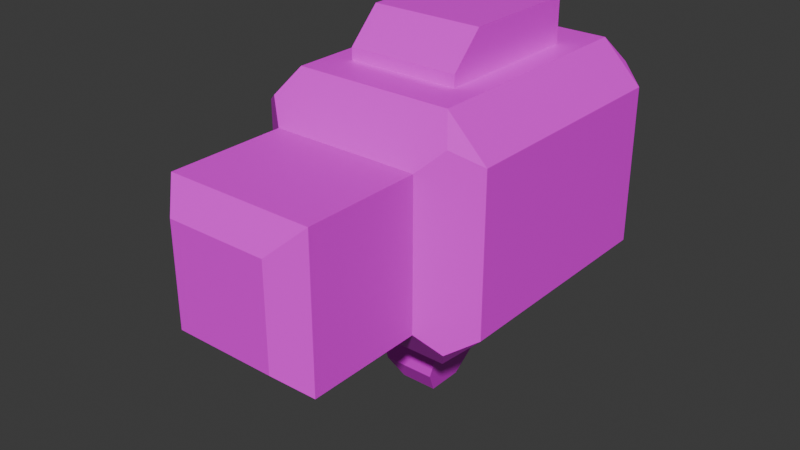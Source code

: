 # Source: Gun1.blend  (saved by Blender 4.4.30; exported with 4.5.12 LTS)
import bpy
from mathutils import Matrix  # noqa: F401  (used for matrix-valued properties, if any)

bpy.ops.wm.read_factory_settings(use_empty=True)
scene = bpy.context.scene
scene.name = 'Scene'

# ---- collections
col_collection = bpy.data.collections.new('Collection'); scene.collection.children.link(col_collection)

# ---- images (referenced by path relative to the original .blend; pixels are not part of the script)
import os
ASSET_DIR = os.environ.get("B2B_ASSET_DIR", "")  # directory of the original .blend (textures are referenced by path, not embedded)
HERE = os.path.dirname(os.path.abspath(__file__))  # packed textures are extracted next to this script under _unpacked/

def load_image(name, relpath, width, height, colorspace="sRGB"):
    """Load a texture the original file referenced (path relative to the .blend, or extracted next to this script)."""
    p = next((c for c in (os.path.join(HERE, relpath), os.path.join(ASSET_DIR, relpath)) if relpath and os.path.exists(c)), "")
    if p:
        img = bpy.data.images.load(p, check_existing=True)
        img.name = name
    else:  # same state as the original file: an image datablock whose file is absent (Cycles renders it pink)
        img = bpy.data.images.new(name, width, height)
        img.source = "FILE"
        img.filepath = "//" + (relpath or name)
    img.colorspace_settings.name = colorspace
    return img
img_gun1 = load_image('Gun1', 'Gun1.png', 1024, 1024, 'sRGB')

# ---- materials (node trees are filled in below, after node groups)
mat_gun1 = bpy.data.materials.new('Gun1')

# ---- material node trees
mat_gun1.use_nodes = True; mat_gun1.node_tree.nodes.clear()
_N = mat_gun1.node_tree.nodes; _L = mat_gun1.node_tree.links
n0 = _N.new('ShaderNodeBsdfPrincipled'); n0.name = 'Principled BSDF'; n0.location = (10, 300)
n1 = _N.new('ShaderNodeOutputMaterial'); n1.name = 'Material Output'; n1.location = (300, 300)
n2 = _N.new('ShaderNodeTexImage'); n2.name = 'Image Texture'; n2.location = (-352, 171)
n2.image = img_gun1
_L.new(n0.outputs[0], n1.inputs[0])
_L.new(n2.outputs[0], n0.inputs[0])
n1.is_active_output = True

# ---- world
world_world = bpy.data.worlds.new('World'); scene.world = world_world
world_world.use_nodes = True; world_world.node_tree.nodes.clear()
_N = world_world.node_tree.nodes; _L = world_world.node_tree.links
n0 = _N.new('ShaderNodeOutputWorld'); n0.name = 'World Output'; n0.location = (300, 300)
n1 = _N.new('ShaderNodeBackground'); n1.name = 'Background'; n1.location = (10, 300)
n1.inputs[0].default_value = (0.05088, 0.05088, 0.05088, 1.0)
_L.new(n1.outputs[0], n0.inputs[0])
n0.is_active_output = True
world_world.color = (0.05088, 0.05088, 0.05088)
world_world.sun_shadow_jitter_overblur = 0.0

# ---- meshes
me_cube = bpy.data.meshes.new('Cube')
me_cube.from_pydata([(0.8116, 1.094, -0.8116), (-0.8116, 1.094, -0.8116), (0.8116, 1.094, 0.8116), (-0.8116, 1.094, 0.8116), (-0.622, -1.297, -0.622), (-0.622, -1.297, 0.622), (0.622, -1.297, 0.622), (0.622, -1.297, -0.622), (0.6665, 1.0, 1.0), (1.0, 1.0, 0.6665), (0.8117, 1.094, 0.8117), (1.0, 1.0, -0.6665), (0.6665, 1.0, -1.0), (0.8117, 1.094, -0.8117), (1.0, -1.0, 0.6665), (0.6665, -1.0, 1.0), (0.7938, -1.162, 0.7938), (0.6665, -1.0, -1.0), (1.0, -1.0, -0.6665), (0.7938, -1.162, -0.7938), (-1.0, 1.0, 0.6665), (-0.6665, 1.0, 1.0), (-0.8117, 1.094, 0.8117), (-0.6665, 1.0, -1.0), (-1.0, 1.0, -0.6665), (-0.8117, 1.094, -0.8117), (-0.6665, -1.0, 1.0), (-1.0, -1.0, 0.6665), (-0.7938, -1.162, 0.7938), (-1.0, -1.0, -0.6665), (-0.6665, -1.0, -1.0), (-0.7938, -1.162, -0.7938), (0.7398, 1.094, -0.7398), (-0.7398, 1.094, -0.7398), (0.7398, 1.094, 0.7398), (-0.7398, 1.094, 0.7398), (0.7398, 1.032, -0.7398), (-0.7398, 1.032, -0.7398), (0.7398, 1.032, 0.7398), (-0.7398, 1.032, 0.7398), (-0.622, -2.283, -0.622), (-0.4214, -2.484, -0.4214), (-0.4214, -2.484, 0.4214), (-0.622, -2.283, 0.622), (0.622, -2.283, 0.622), (0.4214, -2.484, 0.4214), (0.4214, -2.484, -0.4214), (0.622, -2.283, -0.622), (-0.469, -0.67, 0.8511), (0.469, -0.67, 0.8511), (-0.469, -0.67, 1.1), (-0.469, -0.4004, 1.37), (0.469, -0.4004, 1.37), (0.469, -0.67, 1.1), (-0.469, 0.6185, 0.8511), (-0.4329, 0.67, 0.8511), (-0.469, 0.6185, 1.37), (-0.4329, 0.67, 1.318), (0.4329, 0.67, 0.8511), (0.469, 0.6185, 0.8511), (0.469, 0.6185, 1.37), (0.4329, 0.67, 1.318), (-0.3905, -0.3905, -0.979), (0.3905, -0.3905, -0.979), (-0.1562, -0.136, -1.76), (-0.03863, -0.009503, -1.76), (-0.2729, 0.3905, -0.979), (-0.3905, 0.264, -0.979), (0.03863, -0.009503, -1.76), (0.1562, -0.136, -1.76), (0.3905, 0.264, -0.979), (0.2729, 0.3905, -0.979), (-0.1562, -0.4435, -1.76), (0.1562, -0.4435, -1.76), (-0.2213, -0.5762, -1.543), (-0.2776, -0.5832, -1.355), (0.2776, -0.5832, -1.355), (0.2213, -0.5762, -1.543), (0.000151, 1.094, -0.8116), (0.000151, 1.094, 0.8116), (0.0001376, 1.094, -0.7398), (0.0001376, 1.094, 0.7398), (0.0001376, 1.032, -0.7398), (0.0001376, 1.032, 0.7398), (0.0, 1.0, -1.0), (0.0, -1.0, -1.0), (0.0, 1.0, 1.0), (0.0, -1.0, 1.0), (0.0, -1.297, 0.622), (0.0, -1.297, -0.622), (0.3759, 1.01, 0.1038), (0.4305, 1.01, 0.1092), (0.4831, 1.01, 0.1252), (0.5316, 1.01, 0.1511), (0.5741, 1.01, 0.1859), (0.609, 1.01, 0.2284), (0.6349, 1.01, 0.2769), (0.6508, 1.01, 0.3295), (0.6562, 1.01, 0.3842), (0.6508, 1.01, 0.4389), (0.6349, 1.01, 0.4915), (0.609, 1.01, 0.5399), (0.5741, 1.01, 0.5824), (0.5316, 1.01, 0.6173), (0.4831, 1.01, 0.6432), (0.4305, 1.01, 0.6592), (0.3759, 1.01, 0.6645), (0.3212, 1.01, 0.6592), (0.2686, 1.01, 0.6432), (0.2201, 1.01, 0.6173), (0.1776, 1.01, 0.5824), (0.1427, 1.01, 0.5399), (0.1168, 1.01, 0.4915), (0.1009, 1.01, 0.4389), (0.09549, 1.01, 0.3842), (0.1009, 1.01, 0.3295), (0.1168, 1.01, 0.2769), (0.1427, 1.01, 0.2284), (0.1776, 1.01, 0.1859), (0.2201, 1.01, 0.1511), (0.2686, 1.01, 0.1252), (0.3212, 1.01, 0.1092), (0.3759, 1.111, 0.1769), (0.3759, 1.039, 0.1038), (0.4163, 1.111, 0.1809), (0.4305, 1.039, 0.1092), (0.4552, 1.111, 0.1927), (0.4831, 1.039, 0.1252), (0.491, 1.111, 0.2119), (0.5316, 1.039, 0.1511), (0.5224, 1.111, 0.2376), (0.5741, 1.039, 0.1859), (0.5482, 1.111, 0.269), (0.609, 1.039, 0.2284), (0.5673, 1.111, 0.3049), (0.6349, 1.039, 0.2769), (0.5791, 1.111, 0.3438), (0.6508, 1.039, 0.3295), (0.5831, 1.111, 0.3842), (0.6562, 1.039, 0.3842), (0.5791, 1.111, 0.4246), (0.6508, 1.039, 0.4389), (0.5673, 1.111, 0.4635), (0.6349, 1.039, 0.4915), (0.5482, 1.111, 0.4993), (0.609, 1.039, 0.5399), (0.5224, 1.111, 0.5307), (0.5741, 1.039, 0.5824), (0.491, 1.111, 0.5565), (0.5316, 1.039, 0.6173), (0.4552, 1.111, 0.5757), (0.4831, 1.039, 0.6432), (0.4163, 1.111, 0.5875), (0.4305, 1.039, 0.6592), (0.3759, 1.111, 0.5914), (0.3759, 1.039, 0.6645), (0.3354, 1.111, 0.5875), (0.3212, 1.039, 0.6592), (0.2965, 1.111, 0.5757), (0.2686, 1.039, 0.6432), (0.2607, 1.111, 0.5565), (0.2201, 1.039, 0.6173), (0.2293, 1.111, 0.5307), (0.1776, 1.039, 0.5824), (0.2035, 1.111, 0.4993), (0.1427, 1.039, 0.5399), (0.1844, 1.111, 0.4635), (0.1168, 1.039, 0.4915), (0.1726, 1.111, 0.4246), (0.1009, 1.039, 0.4389), (0.1686, 1.111, 0.3842), (0.09549, 1.039, 0.3842), (0.1726, 1.111, 0.3438), (0.1009, 1.039, 0.3295), (0.1844, 1.111, 0.3049), (0.1168, 1.039, 0.2769), (0.2035, 1.111, 0.269), (0.1427, 1.039, 0.2284), (0.2293, 1.111, 0.2376), (0.1776, 1.039, 0.1859), (0.2607, 1.111, 0.2119), (0.2201, 1.039, 0.1511), (0.2965, 1.111, 0.1927), (0.2686, 1.039, 0.1252), (0.3354, 1.111, 0.1809), (0.3212, 1.039, 0.1092), (0.3759, 1.048, 0.1769), (0.4163, 1.048, 0.1809), (0.4552, 1.048, 0.1927), (0.491, 1.048, 0.2119), (0.5224, 1.048, 0.2376), (0.5482, 1.048, 0.269), (0.5673, 1.048, 0.3049), (0.5791, 1.048, 0.3438), (0.5831, 1.048, 0.3842), (0.5791, 1.048, 0.4246), (0.5673, 1.048, 0.4635), (0.5482, 1.048, 0.4993), (0.5224, 1.048, 0.5307), (0.491, 1.048, 0.5565), (0.4552, 1.048, 0.5757), (0.4163, 1.048, 0.5875), (0.3759, 1.048, 0.5914), (0.3354, 1.048, 0.5875), (0.2965, 1.048, 0.5757), (0.2607, 1.048, 0.5565), (0.2293, 1.048, 0.5307), (0.2035, 1.048, 0.4993), (0.1844, 1.048, 0.4635), (0.1726, 1.048, 0.4246), (0.1686, 1.048, 0.3842), (0.1726, 1.048, 0.3438), (0.1844, 1.048, 0.3049), (0.2035, 1.048, 0.269), (0.2293, 1.048, 0.2376), (0.2607, 1.048, 0.2119), (0.2965, 1.048, 0.1927), (0.3354, 1.048, 0.1809), (-0.3759, 1.01, 0.1038), (-0.4305, 1.01, 0.1092), (-0.4831, 1.01, 0.1252), (-0.5316, 1.01, 0.1511), (-0.5741, 1.01, 0.1859), (-0.609, 1.01, 0.2284), (-0.6349, 1.01, 0.2769), (-0.6508, 1.01, 0.3295), (-0.6562, 1.01, 0.3842), (-0.6508, 1.01, 0.4389), (-0.6349, 1.01, 0.4915), (-0.609, 1.01, 0.5399), (-0.5741, 1.01, 0.5824), (-0.5316, 1.01, 0.6173), (-0.4831, 1.01, 0.6432), (-0.4305, 1.01, 0.6592), (-0.3759, 1.01, 0.6645), (-0.3212, 1.01, 0.6592), (-0.2686, 1.01, 0.6432), (-0.2201, 1.01, 0.6173), (-0.1776, 1.01, 0.5824), (-0.1427, 1.01, 0.5399), (-0.1168, 1.01, 0.4915), (-0.1009, 1.01, 0.4389), (-0.09549, 1.01, 0.3842), (-0.1009, 1.01, 0.3295), (-0.1168, 1.01, 0.2769), (-0.1427, 1.01, 0.2284), (-0.1776, 1.01, 0.1859), (-0.2201, 1.01, 0.1511), (-0.2686, 1.01, 0.1252), (-0.3212, 1.01, 0.1092), (-0.3759, 1.111, 0.1769), (-0.3759, 1.039, 0.1038), (-0.4163, 1.111, 0.1809), (-0.4305, 1.039, 0.1092), (-0.4552, 1.111, 0.1927), (-0.4831, 1.039, 0.1252), (-0.491, 1.111, 0.2119), (-0.5316, 1.039, 0.1511), (-0.5224, 1.111, 0.2376), (-0.5741, 1.039, 0.1859), (-0.5482, 1.111, 0.269), (-0.609, 1.039, 0.2284), (-0.5673, 1.111, 0.3049), (-0.6349, 1.039, 0.2769), (-0.5791, 1.111, 0.3438), (-0.6508, 1.039, 0.3295), (-0.5831, 1.111, 0.3842), (-0.6562, 1.039, 0.3842), (-0.5791, 1.111, 0.4246), (-0.6508, 1.039, 0.4389), (-0.5673, 1.111, 0.4635), (-0.6349, 1.039, 0.4915), (-0.5482, 1.111, 0.4993), (-0.609, 1.039, 0.5399), (-0.5224, 1.111, 0.5307), (-0.5741, 1.039, 0.5824), (-0.491, 1.111, 0.5565), (-0.5316, 1.039, 0.6173), (-0.4552, 1.111, 0.5757), (-0.4831, 1.039, 0.6432), (-0.4163, 1.111, 0.5875), (-0.4305, 1.039, 0.6592), (-0.3759, 1.111, 0.5914), (-0.3759, 1.039, 0.6645), (-0.3354, 1.111, 0.5875), (-0.3212, 1.039, 0.6592), (-0.2965, 1.111, 0.5757), (-0.2686, 1.039, 0.6432), (-0.2607, 1.111, 0.5565), (-0.2201, 1.039, 0.6173), (-0.2293, 1.111, 0.5307), (-0.1776, 1.039, 0.5824), (-0.2035, 1.111, 0.4993), (-0.1427, 1.039, 0.5399), (-0.1844, 1.111, 0.4635), (-0.1168, 1.039, 0.4915), (-0.1726, 1.111, 0.4246), (-0.1009, 1.039, 0.4389), (-0.1686, 1.111, 0.3842), (-0.09549, 1.039, 0.3842), (-0.1726, 1.111, 0.3438), (-0.1009, 1.039, 0.3295), (-0.1844, 1.111, 0.3049), (-0.1168, 1.039, 0.2769), (-0.2035, 1.111, 0.269), (-0.1427, 1.039, 0.2284), (-0.2293, 1.111, 0.2376), (-0.1776, 1.039, 0.1859), (-0.2607, 1.111, 0.2119), (-0.2201, 1.039, 0.1511), (-0.2965, 1.111, 0.1927), (-0.2686, 1.039, 0.1252), (-0.3354, 1.111, 0.1809), (-0.3212, 1.039, 0.1092), (-0.3759, 1.048, 0.1769), (-0.4163, 1.048, 0.1809), (-0.4552, 1.048, 0.1927), (-0.491, 1.048, 0.2119), (-0.5224, 1.048, 0.2376), (-0.5482, 1.048, 0.269), (-0.5673, 1.048, 0.3049), (-0.5791, 1.048, 0.3438), (-0.5831, 1.048, 0.3842), (-0.5791, 1.048, 0.4246), (-0.5673, 1.048, 0.4635), (-0.5482, 1.048, 0.4993), (-0.5224, 1.048, 0.5307), (-0.491, 1.048, 0.5565), (-0.4552, 1.048, 0.5757), (-0.4163, 1.048, 0.5875), (-0.3759, 1.048, 0.5914), (-0.3354, 1.048, 0.5875), (-0.2965, 1.048, 0.5757), (-0.2607, 1.048, 0.5565), (-0.2293, 1.048, 0.5307), (-0.2035, 1.048, 0.4993), (-0.1844, 1.048, 0.4635), (-0.1726, 1.048, 0.4246), (-0.1686, 1.048, 0.3842), (-0.1726, 1.048, 0.3438), (-0.1844, 1.048, 0.3049), (-0.2035, 1.048, 0.269), (-0.2293, 1.048, 0.2376), (-0.2607, 1.048, 0.2119), (-0.2965, 1.048, 0.1927), (-0.3354, 1.048, 0.1809), (0.3759, 1.01, -0.1038), (0.4305, 1.01, -0.1092), (0.4831, 1.01, -0.1252), (0.5316, 1.01, -0.1511), (0.5741, 1.01, -0.1859), (0.609, 1.01, -0.2284), (0.6349, 1.01, -0.2769), (0.6508, 1.01, -0.3295), (0.6562, 1.01, -0.3842), (0.6508, 1.01, -0.4389), (0.6349, 1.01, -0.4915), (0.609, 1.01, -0.5399), (0.5741, 1.01, -0.5824), (0.5316, 1.01, -0.6173), (0.4831, 1.01, -0.6432), (0.4305, 1.01, -0.6592), (0.3759, 1.01, -0.6645), (0.3212, 1.01, -0.6592), (0.2686, 1.01, -0.6432), (0.2201, 1.01, -0.6173), (0.1776, 1.01, -0.5824), (0.1427, 1.01, -0.5399), (0.1168, 1.01, -0.4915), (0.1009, 1.01, -0.4389), (0.09549, 1.01, -0.3842), (0.1009, 1.01, -0.3295), (0.1168, 1.01, -0.2769), (0.1427, 1.01, -0.2284), (0.1776, 1.01, -0.1859), (0.2201, 1.01, -0.1511), (0.2686, 1.01, -0.1252), (0.3212, 1.01, -0.1092), (0.3759, 1.111, -0.1769), (0.3759, 1.039, -0.1038), (0.4163, 1.111, -0.1809), (0.4305, 1.039, -0.1092), (0.4552, 1.111, -0.1927), (0.4831, 1.039, -0.1252), (0.491, 1.111, -0.2119), (0.5316, 1.039, -0.1511), (0.5224, 1.111, -0.2376), (0.5741, 1.039, -0.1859), (0.5482, 1.111, -0.269), (0.609, 1.039, -0.2284), (0.5673, 1.111, -0.3049), (0.6349, 1.039, -0.2769), (0.5791, 1.111, -0.3438), (0.6508, 1.039, -0.3295), (0.5831, 1.111, -0.3842), (0.6562, 1.039, -0.3842), (0.5791, 1.111, -0.4246), (0.6508, 1.039, -0.4389), (0.5673, 1.111, -0.4635), (0.6349, 1.039, -0.4915), (0.5482, 1.111, -0.4993), (0.609, 1.039, -0.5399), (0.5224, 1.111, -0.5307), (0.5741, 1.039, -0.5824), (0.491, 1.111, -0.5565), (0.5316, 1.039, -0.6173), (0.4552, 1.111, -0.5757), (0.4831, 1.039, -0.6432), (0.4163, 1.111, -0.5875), (0.4305, 1.039, -0.6592), (0.3759, 1.111, -0.5914), (0.3759, 1.039, -0.6645), (0.3354, 1.111, -0.5875), (0.3212, 1.039, -0.6592), (0.2965, 1.111, -0.5757), (0.2686, 1.039, -0.6432), (0.2607, 1.111, -0.5565), (0.2201, 1.039, -0.6173), (0.2293, 1.111, -0.5307), (0.1776, 1.039, -0.5824), (0.2035, 1.111, -0.4993), (0.1427, 1.039, -0.5399), (0.1844, 1.111, -0.4635), (0.1168, 1.039, -0.4915), (0.1726, 1.111, -0.4246), (0.1009, 1.039, -0.4389), (0.1686, 1.111, -0.3842), (0.09549, 1.039, -0.3842), (0.1726, 1.111, -0.3438), (0.1009, 1.039, -0.3295), (0.1844, 1.111, -0.3049), (0.1168, 1.039, -0.2769), (0.2035, 1.111, -0.269), (0.1427, 1.039, -0.2284), (0.2293, 1.111, -0.2376), (0.1776, 1.039, -0.1859), (0.2607, 1.111, -0.2119), (0.2201, 1.039, -0.1511), (0.2965, 1.111, -0.1927), (0.2686, 1.039, -0.1252), (0.3354, 1.111, -0.1809), (0.3212, 1.039, -0.1092), (0.3759, 1.048, -0.1769), (0.4163, 1.048, -0.1809), (0.4552, 1.048, -0.1927), (0.491, 1.048, -0.2119), (0.5224, 1.048, -0.2376), (0.5482, 1.048, -0.269), (0.5673, 1.048, -0.3049), (0.5791, 1.048, -0.3438), (0.5831, 1.048, -0.3842), (0.5791, 1.048, -0.4246), (0.5673, 1.048, -0.4635), (0.5482, 1.048, -0.4993), (0.5224, 1.048, -0.5307), (0.491, 1.048, -0.5565), (0.4552, 1.048, -0.5757), (0.4163, 1.048, -0.5875), (0.3759, 1.048, -0.5914), (0.3354, 1.048, -0.5875), (0.2965, 1.048, -0.5757), (0.2607, 1.048, -0.5565), (0.2293, 1.048, -0.5307), (0.2035, 1.048, -0.4993), (0.1844, 1.048, -0.4635), (0.1726, 1.048, -0.4246), (0.1686, 1.048, -0.3842), (0.1726, 1.048, -0.3438), (0.1844, 1.048, -0.3049), (0.2035, 1.048, -0.269), (0.2293, 1.048, -0.2376), (0.2607, 1.048, -0.2119), (0.2965, 1.048, -0.1927), (0.3354, 1.048, -0.1809), (-0.3759, 1.01, -0.1038), (-0.4305, 1.01, -0.1092), (-0.4831, 1.01, -0.1252), (-0.5316, 1.01, -0.1511), (-0.5741, 1.01, -0.1859), (-0.609, 1.01, -0.2284), (-0.6349, 1.01, -0.2769), (-0.6508, 1.01, -0.3295), (-0.6562, 1.01, -0.3842), (-0.6508, 1.01, -0.4389), (-0.6349, 1.01, -0.4915), (-0.609, 1.01, -0.5399), (-0.5741, 1.01, -0.5824), (-0.5316, 1.01, -0.6173), (-0.4831, 1.01, -0.6432), (-0.4305, 1.01, -0.6592), (-0.3759, 1.01, -0.6645), (-0.3212, 1.01, -0.6592), (-0.2686, 1.01, -0.6432), (-0.2201, 1.01, -0.6173), (-0.1776, 1.01, -0.5824), (-0.1427, 1.01, -0.5399), (-0.1168, 1.01, -0.4915), (-0.1009, 1.01, -0.4389), (-0.09549, 1.01, -0.3842), (-0.1009, 1.01, -0.3295), (-0.1168, 1.01, -0.2769), (-0.1427, 1.01, -0.2284), (-0.1776, 1.01, -0.1859), (-0.2201, 1.01, -0.1511), (-0.2686, 1.01, -0.1252), (-0.3212, 1.01, -0.1092), (-0.3759, 1.111, -0.1769), (-0.3759, 1.039, -0.1038), (-0.4163, 1.111, -0.1809), (-0.4305, 1.039, -0.1092), (-0.4552, 1.111, -0.1927), (-0.4831, 1.039, -0.1252), (-0.491, 1.111, -0.2119), (-0.5316, 1.039, -0.1511), (-0.5224, 1.111, -0.2376), (-0.5741, 1.039, -0.1859), (-0.5482, 1.111, -0.269), (-0.609, 1.039, -0.2284), (-0.5673, 1.111, -0.3049), (-0.6349, 1.039, -0.2769), (-0.5791, 1.111, -0.3438), (-0.6508, 1.039, -0.3295), (-0.5831, 1.111, -0.3842), (-0.6562, 1.039, -0.3842), (-0.5791, 1.111, -0.4246), (-0.6508, 1.039, -0.4389), (-0.5673, 1.111, -0.4635), (-0.6349, 1.039, -0.4915), (-0.5482, 1.111, -0.4993), (-0.609, 1.039, -0.5399), (-0.5224, 1.111, -0.5307), (-0.5741, 1.039, -0.5824), (-0.491, 1.111, -0.5565), (-0.5316, 1.039, -0.6173), (-0.4552, 1.111, -0.5757), (-0.4831, 1.039, -0.6432), (-0.4163, 1.111, -0.5875), (-0.4305, 1.039, -0.6592), (-0.3759, 1.111, -0.5914), (-0.3759, 1.039, -0.6645), (-0.3354, 1.111, -0.5875), (-0.3212, 1.039, -0.6592), (-0.2965, 1.111, -0.5757), (-0.2686, 1.039, -0.6432), (-0.2607, 1.111, -0.5565), (-0.2201, 1.039, -0.6173), (-0.2293, 1.111, -0.5307), (-0.1776, 1.039, -0.5824), (-0.2035, 1.111, -0.4993), (-0.1427, 1.039, -0.5399), (-0.1844, 1.111, -0.4635), (-0.1168, 1.039, -0.4915), (-0.1726, 1.111, -0.4246), (-0.1009, 1.039, -0.4389), (-0.1686, 1.111, -0.3842), (-0.09549, 1.039, -0.3842), (-0.1726, 1.111, -0.3438), (-0.1009, 1.039, -0.3295), (-0.1844, 1.111, -0.3049), (-0.1168, 1.039, -0.2769), (-0.2035, 1.111, -0.269), (-0.1427, 1.039, -0.2284), (-0.2293, 1.111, -0.2376), (-0.1776, 1.039, -0.1859), (-0.2607, 1.111, -0.2119), (-0.2201, 1.039, -0.1511), (-0.2965, 1.111, -0.1927), (-0.2686, 1.039, -0.1252), (-0.3354, 1.111, -0.1809), (-0.3212, 1.039, -0.1092), (-0.3759, 1.048, -0.1769), (-0.4163, 1.048, -0.1809), (-0.4552, 1.048, -0.1927), (-0.491, 1.048, -0.2119), (-0.5224, 1.048, -0.2376), (-0.5482, 1.048, -0.269), (-0.5673, 1.048, -0.3049), (-0.5791, 1.048, -0.3438), (-0.5831, 1.048, -0.3842), (-0.5791, 1.048, -0.4246), (-0.5673, 1.048, -0.4635), (-0.5482, 1.048, -0.4993), (-0.5224, 1.048, -0.5307), (-0.491, 1.048, -0.5565), (-0.4552, 1.048, -0.5757), (-0.4163, 1.048, -0.5875), (-0.3759, 1.048, -0.5914), (-0.3354, 1.048, -0.5875), (-0.2965, 1.048, -0.5757), (-0.2607, 1.048, -0.5565), (-0.2293, 1.048, -0.5307), (-0.2035, 1.048, -0.4993), (-0.1844, 1.048, -0.4635), (-0.1726, 1.048, -0.4246), (-0.1686, 1.048, -0.3842), (-0.1726, 1.048, -0.3438), (-0.1844, 1.048, -0.3049), (-0.2035, 1.048, -0.269), (-0.2293, 1.048, -0.2376), (-0.2607, 1.048, -0.2119), (-0.2965, 1.048, -0.1927), (-0.3354, 1.048, -0.1809), (0.0, -2.283, 0.622), (0.0, -2.484, 0.4214), (0.0, -2.484, -0.4214), (0.0, -2.283, -0.622)], [], [(22, 21, 86, 79, 3), (28, 27, 29, 31, 4, 5), (19, 18, 14, 16, 6, 7), (86, 21, 26, 87), (29, 27, 20, 24), (1, 3, 35, 33), (84, 12, 17, 85), (13, 12, 84, 78, 0), (11, 9, 14, 18), (6, 88, 602, 44), (25, 24, 20, 22, 3, 1), (31, 30, 85, 89, 4), (16, 15, 87, 88, 6), (4, 89, 605, 40), (7, 6, 44, 47), (46, 45, 603, 604), (8, 9, 10), (11, 12, 13), (14, 15, 16), (17, 18, 19), (20, 21, 22), (23, 24, 25), (26, 27, 28), (29, 30, 31), (23, 30, 29, 24), (8, 15, 14, 9), (26, 21, 20, 27), (17, 12, 11, 18), (10, 9, 11, 13, 0, 2), (33, 35, 39, 37), (78, 1, 33, 80), (79, 2, 34, 81), (2, 0, 32, 34), (82, 83, 38, 36), (80, 33, 37, 82), (81, 34, 38, 83), (34, 32, 36, 38), (41, 42, 43, 40), (45, 46, 47, 44), (44, 602, 603, 45), (40, 605, 604, 41), (5, 4, 40, 43), (59, 60, 52, 53, 49), (60, 56, 51, 52), (55, 57, 61, 58), (48, 50, 51, 56, 54), (52, 51, 50, 53), (49, 53, 50, 48), (57, 55, 54, 56), (56, 60, 61, 57), (60, 59, 58, 61), (65, 66, 71, 68), (64, 65, 68, 69, 73, 72), (69, 70, 63, 76, 77, 73), (66, 65, 64, 67), (70, 69, 68, 71), (76, 63, 62, 75), (72, 73, 77, 74), (76, 75, 74, 77), (72, 74, 75, 62, 67, 64), (35, 81, 83, 39), (32, 80, 82, 36), (37, 39, 83, 82), (3, 79, 81, 35), (0, 78, 80, 32), (23, 84, 85, 30), (8, 86, 87, 15), (78, 84, 23, 25, 1), (79, 86, 8, 10, 2), (88, 87, 26, 28, 5), (89, 85, 17, 19, 7), (121, 185, 123, 90), (92, 127, 129, 93), (93, 129, 131, 94), (94, 131, 133, 95), (95, 133, 135, 96), (96, 135, 137, 97), (97, 137, 139, 98), (98, 139, 141, 99), (99, 141, 143, 100), (100, 143, 145, 101), (101, 145, 147, 102), (102, 147, 149, 103), (103, 149, 151, 104), (104, 151, 153, 105), (105, 153, 155, 106), (106, 155, 157, 107), (107, 157, 159, 108), (108, 159, 161, 109), (109, 161, 163, 110), (110, 163, 165, 111), (111, 165, 167, 112), (112, 167, 169, 113), (113, 169, 171, 114), (114, 171, 173, 115), (115, 173, 175, 116), (116, 175, 177, 117), (117, 177, 179, 118), (118, 179, 181, 119), (119, 181, 183, 120), (120, 183, 185, 121), (90, 123, 125, 91), (91, 125, 127, 92), (125, 123, 122, 124), (127, 125, 124, 126), (129, 127, 126, 128), (131, 129, 128, 130), (133, 131, 130, 132), (135, 133, 132, 134), (137, 135, 134, 136), (139, 137, 136, 138), (141, 139, 138, 140), (143, 141, 140, 142), (145, 143, 142, 144), (147, 145, 144, 146), (149, 147, 146, 148), (151, 149, 148, 150), (153, 151, 150, 152), (155, 153, 152, 154), (157, 155, 154, 156), (159, 157, 156, 158), (161, 159, 158, 160), (163, 161, 160, 162), (165, 163, 162, 164), (167, 165, 164, 166), (169, 167, 166, 168), (171, 169, 168, 170), (173, 171, 170, 172), (175, 173, 172, 174), (177, 175, 174, 176), (179, 177, 176, 178), (181, 179, 178, 180), (183, 181, 180, 182), (185, 183, 182, 184), (123, 185, 184, 122), (180, 178, 214, 215), (187, 186, 217, 216, 215, 214, 213, 212, 211, 210, 209, 208, 207, 206, 205, 204, 203, 202, 201, 200, 199, 198, 197, 196, 195, 194, 193, 192, 191, 190, 189, 188), (136, 134, 192, 193), (154, 152, 201, 202), (172, 170, 210, 211), (128, 126, 188, 189), (146, 144, 197, 198), (164, 162, 206, 207), (182, 180, 215, 216), (138, 136, 193, 194), (156, 154, 202, 203), (174, 172, 211, 212), (130, 128, 189, 190), (148, 146, 198, 199), (166, 164, 207, 208), (184, 182, 216, 217), (140, 138, 194, 195), (158, 156, 203, 204), (176, 174, 212, 213), (122, 184, 217, 186), (132, 130, 190, 191), (150, 148, 199, 200), (168, 166, 208, 209), (124, 122, 186, 187), (142, 140, 195, 196), (160, 158, 204, 205), (178, 176, 213, 214), (134, 132, 191, 192), (152, 150, 200, 201), (170, 168, 209, 210), (126, 124, 187, 188), (144, 142, 196, 197), (162, 160, 205, 206), (249, 218, 251, 313), (220, 221, 257, 255), (221, 222, 259, 257), (222, 223, 261, 259), (223, 224, 263, 261), (224, 225, 265, 263), (225, 226, 267, 265), (226, 227, 269, 267), (227, 228, 271, 269), (228, 229, 273, 271), (229, 230, 275, 273), (230, 231, 277, 275), (231, 232, 279, 277), (232, 233, 281, 279), (233, 234, 283, 281), (234, 235, 285, 283), (235, 236, 287, 285), (236, 237, 289, 287), (237, 238, 291, 289), (238, 239, 293, 291), (239, 240, 295, 293), (240, 241, 297, 295), (241, 242, 299, 297), (242, 243, 301, 299), (243, 244, 303, 301), (244, 245, 305, 303), (245, 246, 307, 305), (246, 247, 309, 307), (247, 248, 311, 309), (248, 249, 313, 311), (218, 219, 253, 251), (219, 220, 255, 253), (253, 252, 250, 251), (255, 254, 252, 253), (257, 256, 254, 255), (259, 258, 256, 257), (261, 260, 258, 259), (263, 262, 260, 261), (265, 264, 262, 263), (267, 266, 264, 265), (269, 268, 266, 267), (271, 270, 268, 269), (273, 272, 270, 271), (275, 274, 272, 273), (277, 276, 274, 275), (279, 278, 276, 277), (281, 280, 278, 279), (283, 282, 280, 281), (285, 284, 282, 283), (287, 286, 284, 285), (289, 288, 286, 287), (291, 290, 288, 289), (293, 292, 290, 291), (295, 294, 292, 293), (297, 296, 294, 295), (299, 298, 296, 297), (301, 300, 298, 299), (303, 302, 300, 301), (305, 304, 302, 303), (307, 306, 304, 305), (309, 308, 306, 307), (311, 310, 308, 309), (313, 312, 310, 311), (251, 250, 312, 313), (308, 343, 342, 306), (315, 316, 317, 318, 319, 320, 321, 322, 323, 324, 325, 326, 327, 328, 329, 330, 331, 332, 333, 334, 335, 336, 337, 338, 339, 340, 341, 342, 343, 344, 345, 314), (264, 321, 320, 262), (282, 330, 329, 280), (300, 339, 338, 298), (256, 317, 316, 254), (274, 326, 325, 272), (292, 335, 334, 290), (310, 344, 343, 308), (266, 322, 321, 264), (284, 331, 330, 282), (302, 340, 339, 300), (258, 318, 317, 256), (276, 327, 326, 274), (294, 336, 335, 292), (312, 345, 344, 310), (268, 323, 322, 266), (286, 332, 331, 284), (304, 341, 340, 302), (250, 314, 345, 312), (260, 319, 318, 258), (278, 328, 327, 276), (296, 337, 336, 294), (252, 315, 314, 250), (270, 324, 323, 268), (288, 333, 332, 286), (306, 342, 341, 304), (262, 320, 319, 260), (280, 329, 328, 278), (298, 338, 337, 296), (254, 316, 315, 252), (272, 325, 324, 270), (290, 334, 333, 288), (377, 346, 379, 441), (348, 349, 385, 383), (349, 350, 387, 385), (350, 351, 389, 387), (351, 352, 391, 389), (352, 353, 393, 391), (353, 354, 395, 393), (354, 355, 397, 395), (355, 356, 399, 397), (356, 357, 401, 399), (357, 358, 403, 401), (358, 359, 405, 403), (359, 360, 407, 405), (360, 361, 409, 407), (361, 362, 411, 409), (362, 363, 413, 411), (363, 364, 415, 413), (364, 365, 417, 415), (365, 366, 419, 417), (366, 367, 421, 419), (367, 368, 423, 421), (368, 369, 425, 423), (369, 370, 427, 425), (370, 371, 429, 427), (371, 372, 431, 429), (372, 373, 433, 431), (373, 374, 435, 433), (374, 375, 437, 435), (375, 376, 439, 437), (376, 377, 441, 439), (346, 347, 381, 379), (347, 348, 383, 381), (381, 380, 378, 379), (383, 382, 380, 381), (385, 384, 382, 383), (387, 386, 384, 385), (389, 388, 386, 387), (391, 390, 388, 389), (393, 392, 390, 391), (395, 394, 392, 393), (397, 396, 394, 395), (399, 398, 396, 397), (401, 400, 398, 399), (403, 402, 400, 401), (405, 404, 402, 403), (407, 406, 404, 405), (409, 408, 406, 407), (411, 410, 408, 409), (413, 412, 410, 411), (415, 414, 412, 413), (417, 416, 414, 415), (419, 418, 416, 417), (421, 420, 418, 419), (423, 422, 420, 421), (425, 424, 422, 423), (427, 426, 424, 425), (429, 428, 426, 427), (431, 430, 428, 429), (433, 432, 430, 431), (435, 434, 432, 433), (437, 436, 434, 435), (439, 438, 436, 437), (441, 440, 438, 439), (379, 378, 440, 441), (436, 471, 470, 434), (443, 444, 445, 446, 447, 448, 449, 450, 451, 452, 453, 454, 455, 456, 457, 458, 459, 460, 461, 462, 463, 464, 465, 466, 467, 468, 469, 470, 471, 472, 473, 442), (392, 449, 448, 390), (410, 458, 457, 408), (428, 467, 466, 426), (384, 445, 444, 382), (402, 454, 453, 400), (420, 463, 462, 418), (438, 472, 471, 436), (394, 450, 449, 392), (412, 459, 458, 410), (430, 468, 467, 428), (386, 446, 445, 384), (404, 455, 454, 402), (422, 464, 463, 420), (440, 473, 472, 438), (396, 451, 450, 394), (414, 460, 459, 412), (432, 469, 468, 430), (378, 442, 473, 440), (388, 447, 446, 386), (406, 456, 455, 404), (424, 465, 464, 422), (380, 443, 442, 378), (398, 452, 451, 396), (416, 461, 460, 414), (434, 470, 469, 432), (390, 448, 447, 388), (408, 457, 456, 406), (426, 466, 465, 424), (382, 444, 443, 380), (400, 453, 452, 398), (418, 462, 461, 416), (505, 569, 507, 474), (476, 511, 513, 477), (477, 513, 515, 478), (478, 515, 517, 479), (479, 517, 519, 480), (480, 519, 521, 481), (481, 521, 523, 482), (482, 523, 525, 483), (483, 525, 527, 484), (484, 527, 529, 485), (485, 529, 531, 486), (486, 531, 533, 487), (487, 533, 535, 488), (488, 535, 537, 489), (489, 537, 539, 490), (490, 539, 541, 491), (491, 541, 543, 492), (492, 543, 545, 493), (493, 545, 547, 494), (494, 547, 549, 495), (495, 549, 551, 496), (496, 551, 553, 497), (497, 553, 555, 498), (498, 555, 557, 499), (499, 557, 559, 500), (500, 559, 561, 501), (501, 561, 563, 502), (502, 563, 565, 503), (503, 565, 567, 504), (504, 567, 569, 505), (474, 507, 509, 475), (475, 509, 511, 476), (509, 507, 506, 508), (511, 509, 508, 510), (513, 511, 510, 512), (515, 513, 512, 514), (517, 515, 514, 516), (519, 517, 516, 518), (521, 519, 518, 520), (523, 521, 520, 522), (525, 523, 522, 524), (527, 525, 524, 526), (529, 527, 526, 528), (531, 529, 528, 530), (533, 531, 530, 532), (535, 533, 532, 534), (537, 535, 534, 536), (539, 537, 536, 538), (541, 539, 538, 540), (543, 541, 540, 542), (545, 543, 542, 544), (547, 545, 544, 546), (549, 547, 546, 548), (551, 549, 548, 550), (553, 551, 550, 552), (555, 553, 552, 554), (557, 555, 554, 556), (559, 557, 556, 558), (561, 559, 558, 560), (563, 561, 560, 562), (565, 563, 562, 564), (567, 565, 564, 566), (569, 567, 566, 568), (507, 569, 568, 506), (564, 562, 598, 599), (571, 570, 601, 600, 599, 598, 597, 596, 595, 594, 593, 592, 591, 590, 589, 588, 587, 586, 585, 584, 583, 582, 581, 580, 579, 578, 577, 576, 575, 574, 573, 572), (520, 518, 576, 577), (538, 536, 585, 586), (556, 554, 594, 595), (512, 510, 572, 573), (530, 528, 581, 582), (548, 546, 590, 591), (566, 564, 599, 600), (522, 520, 577, 578), (540, 538, 586, 587), (558, 556, 595, 596), (514, 512, 573, 574), (532, 530, 582, 583), (550, 548, 591, 592), (568, 566, 600, 601), (524, 522, 578, 579), (542, 540, 587, 588), (560, 558, 596, 597), (506, 568, 601, 570), (516, 514, 574, 575), (534, 532, 583, 584), (552, 550, 592, 593), (508, 506, 570, 571), (526, 524, 579, 580), (544, 542, 588, 589), (562, 560, 597, 598), (518, 516, 575, 576), (536, 534, 584, 585), (554, 552, 593, 594), (510, 508, 571, 572), (528, 526, 580, 581), (546, 544, 589, 590), (602, 88, 5, 43), (603, 602, 43, 42), (604, 603, 42, 41), (604, 605, 47, 46), (605, 89, 7, 47)])
me_cube.polygons.foreach_set('use_smooth', [0, 0, 0, 0, 0, 0, 0, 0, 0, 0, 0, 0, 0, 0, 0, 0, 0, 0, 0, 0, 0, 0, 0, 0, 0, 0, 0, 0, 0, 0, 0, 0, 0, 0, 0, 0, 0, 0, 0, 0, 0, 0, 0, 0, 0, 0, 0, 0, 0, 0, 0, 0, 0, 0, 0, 0, 0, 0, 0, 0, 0, 0, 0, 0, 0, 0, 0, 0, 0, 0, 0, 1, 1, 1, 1, 1, 1, 1, 1, 1, 1, 1, 1, 1, 1, 1, 1, 1, 1, 1, 1, 1, 1, 1, 1, 1, 1, 1, 1, 1, 1, 1, 1, 1, 1, 1, 1, 1, 1, 1, 1, 1, 1, 1, 1, 1, 1, 1, 1, 1, 1, 1, 1, 1, 1, 1, 1, 1, 1, 1, 1, 1, 1, 1, 1, 1, 1, 1, 1, 1, 1, 1, 1, 1, 1, 1, 1, 1, 1, 1, 1, 1, 1, 1, 1, 1, 1, 1, 1, 1, 1, 1, 1, 1, 1, 1, 1, 1, 1, 1, 1, 1, 1, 1, 1, 1, 1, 1, 1, 1, 1, 1, 1, 1, 1, 1, 1, 1, 1, 1, 1, 1, 1, 1, 1, 1, 1, 1, 1, 1, 1, 1, 1, 1, 1, 1, 1, 1, 1, 1, 1, 1, 1, 1, 1, 1, 1, 1, 1, 1, 1, 1, 1, 1, 1, 1, 1, 1, 1, 1, 1, 1, 1, 1, 1, 1, 1, 1, 1, 1, 1, 1, 1, 1, 1, 1, 1, 1, 1, 1, 1, 1, 1, 1, 1, 1, 1, 1, 1, 1, 1, 1, 1, 1, 1, 1, 1, 1, 1, 1, 1, 1, 1, 1, 1, 1, 1, 1, 1, 1, 1, 1, 1, 1, 1, 1, 1, 1, 1, 1, 1, 1, 1, 1, 1, 1, 1, 1, 1, 1, 1, 1, 1, 1, 1, 1, 1, 1, 1, 1, 1, 1, 1, 1, 1, 1, 1, 1, 1, 1, 1, 1, 1, 1, 1, 1, 1, 1, 1, 1, 1, 1, 1, 1, 1, 1, 1, 1, 1, 1, 1, 1, 1, 1, 1, 1, 1, 1, 1, 1, 1, 1, 1, 1, 1, 1, 1, 1, 1, 1, 1, 1, 1, 1, 1, 1, 1, 1, 1, 1, 1, 1, 1, 1, 1, 1, 1, 1, 1, 1, 1, 1, 1, 1, 1, 1, 1, 1, 1, 1, 1, 1, 1, 1, 1, 1, 1, 1, 1, 1, 1, 1, 1, 1, 1, 1, 1, 1, 1, 1, 1, 1, 1, 1, 1, 1, 1, 1, 1, 1, 1, 1, 1, 1, 1, 1, 1, 1, 1, 1, 1, 1, 1, 1, 1, 1, 1, 1, 1, 1, 1, 1, 1, 1, 1, 1, 1, 1, 1, 1, 1, 1, 1, 1, 1, 1, 1, 1, 1, 0, 0, 0, 0, 0])
_k = set([(122, 124), (122, 184), (124, 126), (126, 128), (128, 130), (130, 132), (132, 134), (134, 136), (136, 138), (138, 140), (140, 142), (142, 144), (144, 146), (146, 148), (148, 150), (150, 152), (152, 154), (154, 156), (156, 158), (158, 160), (160, 162), (162, 164), (164, 166), (166, 168), (168, 170), (170, 172), (172, 174), (174, 176), (176, 178), (178, 180), (180, 182), (182, 184), (186, 187), (186, 217), (187, 188), (188, 189), (189, 190), (190, 191), (191, 192), (192, 193), (193, 194), (194, 195), (195, 196), (196, 197), (197, 198), (198, 199), (199, 200), (200, 201), (201, 202), (202, 203), (203, 204), (204, 205), (205, 206), (206, 207), (207, 208), (208, 209), (209, 210), (210, 211), (211, 212), (212, 213), (213, 214), (214, 215), (215, 216), (216, 217), (250, 252), (250, 312), (252, 254), (254, 256), (256, 258), (258, 260), (260, 262), (262, 264), (264, 266), (266, 268), (268, 270), (270, 272), (272, 274), (274, 276), (276, 278), (278, 280), (280, 282), (282, 284), (284, 286), (286, 288), (288, 290), (290, 292), (292, 294), (294, 296), (296, 298), (298, 300), (300, 302), (302, 304), (304, 306), (306, 308), (308, 310), (310, 312), (314, 315), (314, 345), (315, 316), (316, 317), (317, 318), (318, 319), (319, 320), (320, 321), (321, 322), (322, 323), (323, 324), (324, 325), (325, 326), (326, 327), (327, 328), (328, 329), (329, 330), (330, 331), (331, 332), (332, 333), (333, 334), (334, 335), (335, 336), (336, 337), (337, 338), (338, 339), (339, 340), (340, 341), (341, 342), (342, 343), (343, 344), (344, 345), (378, 380), (378, 440), (380, 382), (382, 384), (384, 386), (386, 388), (388, 390), (390, 392), (392, 394), (394, 396), (396, 398), (398, 400), (400, 402), (402, 404), (404, 406), (406, 408), (408, 410), (410, 412), (412, 414), (414, 416), (416, 418), (418, 420), (420, 422), (422, 424), (424, 426), (426, 428), (428, 430), (430, 432), (432, 434), (434, 436), (436, 438), (438, 440), (442, 443), (442, 473), (443, 444), (444, 445), (445, 446), (446, 447), (447, 448), (448, 449), (449, 450), (450, 451), (451, 452), (452, 453), (453, 454), (454, 455), (455, 456), (456, 457), (457, 458), (458, 459), (459, 460), (460, 461), (461, 462), (462, 463), (463, 464), (464, 465), (465, 466), (466, 467), (467, 468), (468, 469), (469, 470), (470, 471), (471, 472), (472, 473), (506, 508), (506, 568), (508, 510), (510, 512), (512, 514), (514, 516), (516, 518), (518, 520), (520, 522), (522, 524), (524, 526), (526, 528), (528, 530), (530, 532), (532, 534), (534, 536), (536, 538), (538, 540), (540, 542), (542, 544), (544, 546), (546, 548), (548, 550), (550, 552), (552, 554), (554, 556), (556, 558), (558, 560), (560, 562), (562, 564), (564, 566), (566, 568), (570, 571), (570, 601), (571, 572), (572, 573), (573, 574), (574, 575), (575, 576), (576, 577), (577, 578), (578, 579), (579, 580), (580, 581), (581, 582), (582, 583), (583, 584), (584, 585), (585, 586), (586, 587), (587, 588), (588, 589), (589, 590), (590, 591), (591, 592), (592, 593), (593, 594), (594, 595), (595, 596), (596, 597), (597, 598), (598, 599), (599, 600), (600, 601)])
me_cube.attributes.new('sharp_edge', 'BOOLEAN', 'EDGE').data.foreach_set('value', [ (min(e.vertices), max(e.vertices)) in _k for e in me_cube.edges])
_uv = me_cube.uv_layers.new(name='UVMap')
_uv.uv.foreach_set('vector', [0.648, 0.1957, 0.6471, 0.166, 0.7026, 0.1073, 0.7238, 0.1308, 0.6481, 0.1957, 0.4063, 0.1657, 0.4275, 0.1946, 0.4215, 0.3514, 0.4013, 0.3772, 0.3572, 0.3742, 0.3549, 0.1668, 0.4044, 0.6449, 0.4256, 0.6736, 0.4193, 0.8307, 0.3989, 0.8561, 0.3554, 0.8527, 0.3533, 0.6461, 0.7026, 0.1073, 0.6471, 0.166, 0.428, 0.1351, 0.4114, 0.0316, 0.4215, 0.3514, 0.4275, 0.1946, 0.6252, 0.2158, 0.6158, 0.3403, 0.6336, 0.3616, 0.6481, 0.1957, 0.656, 0.2001, 0.6425, 0.3581, 0.6982, 0.5849, 0.6446, 0.6432, 0.4259, 0.6142, 0.4089, 0.5115, 0.6459, 0.6728, 0.6446, 0.6432, 0.6982, 0.5849, 0.7193, 0.6077, 0.6459, 0.6728, 0.623, 0.6936, 0.6158, 0.8246, 0.4193, 0.8307, 0.4256, 0.6736, 0.3047, 0.2948, 0.291, 0.3997, 0.1594, 0.3522, 0.1841, 0.3048, 0.6336, 0.3616, 0.6158, 0.3403, 0.6252, 0.2158, 0.648, 0.1957, 0.6481, 0.1957, 0.6336, 0.3616, 0.4013, 0.3772, 0.4198, 0.4068, 0.3975, 0.4933, 0.3249, 0.4683, 0.3572, 0.3742, 0.3989, 0.8561, 0.4168, 0.8857, 0.3939, 0.9695, 0.323, 0.9445, 0.3554, 0.8527, 0.09298, 0.009949, 0.1687, 0.06524, 0.07321, 0.1668, 0.005307, 0.13, 0.2331, 0.1342, 0.3047, 0.2948, 0.1841, 0.3048, 0.1411, 0.2037, 0.1133, 0.2289, 0.1541, 0.3039, 0.1339, 0.339, 0.07277, 0.2656, 0.628, 0.8742, 0.6158, 0.8246, 0.6337, 0.8471, 0.623, 0.6936, 0.6446, 0.6432, 0.6459, 0.6728, 0.4193, 0.8307, 0.4168, 0.8857, 0.3989, 0.8561, 0.4259, 0.6142, 0.4256, 0.6736, 0.4044, 0.6449, 0.6252, 0.2158, 0.6471, 0.166, 0.648, 0.1957, 0.6284, 0.3927, 0.6158, 0.3403, 0.6336, 0.3616, 0.428, 0.1351, 0.4275, 0.1946, 0.4063, 0.1657, 0.4215, 0.3514, 0.4198, 0.4068, 0.4013, 0.3772, 0.6284, 0.3927, 0.4198, 0.4068, 0.4215, 0.3514, 0.6158, 0.3403, 0.628, 0.8742, 0.4168, 0.8857, 0.4193, 0.8307, 0.6158, 0.8246, 0.428, 0.1351, 0.6471, 0.166, 0.6252, 0.2158, 0.4275, 0.1946, 0.4259, 0.6142, 0.6446, 0.6432, 0.623, 0.6936, 0.4256, 0.6736, 0.6337, 0.8471, 0.6158, 0.8246, 0.623, 0.6936, 0.6459, 0.6728, 0.6459, 0.6728, 0.6337, 0.8471, 0.6425, 0.3581, 0.656, 0.2001, 0.6627, 0.2039, 0.6477, 0.3586, 0.7116, 0.4375, 0.6336, 0.3616, 0.6425, 0.3581, 0.7186, 0.4301, 0.6962, 0.9237, 0.6337, 0.8471, 0.6427, 0.8442, 0.7018, 0.9191, 0.6337, 0.8471, 0.6459, 0.6728, 0.6532, 0.6768, 0.6427, 0.8442, 0.8454, 0.4607, 0.8454, 0.2827, 0.9344, 0.2827, 0.9344, 0.4607, 0.7186, 0.4301, 0.6425, 0.3581, 0.6485, 0.3517, 0.7246, 0.4237, 0.7018, 0.9191, 0.6427, 0.8442, 0.6493, 0.8418, 0.7067, 0.9152, 0.6427, 0.8442, 0.6532, 0.6768, 0.6603, 0.6805, 0.6493, 0.8418, 0.01659, 0.4093, 0.1136, 0.3742, 0.1347, 0.3997, 0.005307, 0.4503, 0.1541, 0.3039, 0.1133, 0.2289, 0.1411, 0.2037, 0.1841, 0.3048, 0.1841, 0.3048, 0.1594, 0.3522, 0.1339, 0.339, 0.1541, 0.3039, 0.005307, 0.13, 0.07321, 0.1668, 0.06264, 0.2059, 0.01203, 0.1829, 0.2269, 0.4827, 0.07345, 0.5819, 0.005307, 0.4503, 0.1347, 0.3997, 0.1977, 0.5972, 0.1885, 0.6749, 0.08764, 0.6924, 0.04199, 0.6945, 0.007098, 0.6678, 0.1885, 0.6749, 0.1967, 0.7864, 0.09166, 0.791, 0.08764, 0.6924, 0.2689, 0.7806, 0.2082, 0.7861, 0.198, 0.6736, 0.2588, 0.6681, 0.007098, 0.8302, 0.04673, 0.7946, 0.09166, 0.791, 0.1967, 0.7864, 0.2243, 0.8696, 0.08764, 0.6924, 0.09166, 0.791, 0.04673, 0.7946, 0.04199, 0.6945, 0.007098, 0.6678, 0.04199, 0.6945, 0.04673, 0.7946, 0.007098, 0.8302, 0.2082, 0.7861, 0.235, 0.866, 0.2243, 0.8696, 0.1967, 0.7864, 0.1967, 0.7864, 0.1885, 0.6749, 0.198, 0.6736, 0.2082, 0.7861, 0.1885, 0.6749, 0.1977, 0.5972, 0.2082, 0.5984, 0.198, 0.6736, 0.8852, 0.1227, 0.9483, 0.2501, 0.8506, 0.265, 0.8739, 0.1254, 0.9035, 0.1011, 0.8852, 0.1227, 0.8739, 0.1254, 0.8505, 0.1095, 0.8675, 0.07327, 0.8834, 0.07376, 0.8505, 0.1095, 0.7496, 0.05385, 0.8176, 0.006252, 0.8533, 0.04856, 0.8622, 0.05997, 0.8675, 0.07327, 0.9483, 0.2501, 0.8852, 0.1227, 0.9035, 0.1011, 0.9726, 0.2329, 0.8224, 0.2556, 0.8505, 0.1095, 0.8739, 0.1254, 0.8506, 0.265, 0.8533, 0.04856, 0.8176, 0.006252, 0.9259, 0.006252, 0.8938, 0.04447, 0.8834, 0.07376, 0.8675, 0.07327, 0.8622, 0.05997, 0.8868, 0.05872, 0.8533, 0.04856, 0.8938, 0.04447, 0.8868, 0.05872, 0.8622, 0.05997, 0.8834, 0.07376, 0.8868, 0.05872, 0.8938, 0.04447, 0.9259, 0.006252, 0.9901, 0.04428, 0.9035, 0.1011, 0.656, 0.2001, 0.7286, 0.1364, 0.7337, 0.1424, 0.6627, 0.2039, 0.6532, 0.6768, 0.724, 0.6131, 0.7292, 0.6189, 0.6603, 0.6805, 0.7564, 0.4607, 0.7579, 0.2832, 0.8454, 0.2827, 0.8454, 0.4607, 0.6481, 0.1957, 0.7238, 0.1308, 0.7286, 0.1364, 0.656, 0.2001, 0.6459, 0.6728, 0.7193, 0.6077, 0.724, 0.6131, 0.6532, 0.6768, 0.6284, 0.3927, 0.6845, 0.4624, 0.3975, 0.4933, 0.4198, 0.4068, 0.628, 0.8742, 0.671, 0.9436, 0.3939, 0.9695, 0.4168, 0.8857, 0.7116, 0.4375, 0.6845, 0.4624, 0.6284, 0.3927, 0.6336, 0.3616, 0.6336, 0.3616, 0.6962, 0.9237, 0.671, 0.9436, 0.628, 0.8742, 0.6337, 0.8471, 0.6337, 0.8471, 0.3249, 0.05477, 0.4114, 0.0316, 0.428, 0.1351, 0.4063, 0.1657, 0.3549, 0.1668, 0.323, 0.5349, 0.4089, 0.5115, 0.4259, 0.6142, 0.4044, 0.6449, 0.3533, 0.6461, 0.9339, 0.6723, 0.8034, 0.6723, 0.8034, 0.6629, 0.9339, 0.6629, 0.9339, 0.9442, 0.8034, 0.9442, 0.8034, 0.9348, 0.9339, 0.9348, 0.9339, 0.9348, 0.8034, 0.9348, 0.8034, 0.9254, 0.9339, 0.9254, 0.9339, 0.9254, 0.8034, 0.9254, 0.8034, 0.916, 0.9339, 0.916, 0.9339, 0.916, 0.8034, 0.916, 0.8034, 0.9067, 0.9339, 0.9067, 0.9339, 0.9067, 0.8034, 0.9067, 0.8034, 0.8973, 0.9339, 0.8973, 0.9339, 0.8973, 0.8034, 0.8973, 0.8034, 0.8879, 0.9339, 0.8879, 0.9339, 0.8879, 0.8034, 0.8879, 0.8034, 0.8785, 0.9339, 0.8785, 0.9339, 0.8785, 0.8034, 0.8785, 0.8034, 0.8692, 0.9339, 0.8692, 0.9339, 0.8692, 0.8034, 0.8692, 0.8034, 0.8598, 0.9339, 0.8598, 0.9339, 0.8598, 0.8034, 0.8598, 0.8034, 0.8504, 0.9339, 0.8504, 0.9339, 0.8504, 0.8034, 0.8504, 0.8034, 0.841, 0.9339, 0.841, 0.9339, 0.841, 0.8034, 0.841, 0.8034, 0.8317, 0.9339, 0.8317, 0.9339, 0.8317, 0.8034, 0.8317, 0.8034, 0.8223, 0.9339, 0.8223, 0.9339, 0.8223, 0.8034, 0.8223, 0.8034, 0.8129, 0.9339, 0.8129, 0.9339, 0.8129, 0.8034, 0.8129, 0.8034, 0.8035, 0.9339, 0.8035, 0.9339, 0.8035, 0.8034, 0.8035, 0.8034, 0.7942, 0.9339, 0.7942, 0.9339, 0.7942, 0.8034, 0.7942, 0.8034, 0.7848, 0.9339, 0.7848, 0.9339, 0.7848, 0.8034, 0.7848, 0.8034, 0.7754, 0.9339, 0.7754, 0.9339, 0.7754, 0.8034, 0.7754, 0.8034, 0.766, 0.9339, 0.766, 0.9339, 0.766, 0.8034, 0.766, 0.8034, 0.7567, 0.9339, 0.7567, 0.9339, 0.7567, 0.8034, 0.7567, 0.8034, 0.7473, 0.9339, 0.7473, 0.9339, 0.7473, 0.8034, 0.7473, 0.8034, 0.7379, 0.9339, 0.7379, 0.9339, 0.7379, 0.8034, 0.7379, 0.8034, 0.7285, 0.9339, 0.7285, 0.9339, 0.7285, 0.8034, 0.7285, 0.8037, 0.7188, 0.9339, 0.7192, 0.9339, 0.7192, 0.8037, 0.7188, 0.8034, 0.7098, 0.9339, 0.7098, 0.9339, 0.7098, 0.8034, 0.7098, 0.8034, 0.7004, 0.9339, 0.7004, 0.9339, 0.7004, 0.8034, 0.7004, 0.8034, 0.691, 0.9339, 0.691, 0.9339, 0.691, 0.8034, 0.691, 0.8034, 0.6817, 0.9339, 0.6817, 0.9339, 0.6817, 0.8034, 0.6817, 0.8034, 0.6723, 0.9339, 0.6723, 0.9339, 0.9629, 0.8034, 0.9629, 0.8034, 0.9535, 0.9339, 0.9535, 0.9339, 0.9535, 0.8034, 0.9535, 0.8034, 0.9442, 0.9339, 0.9442, 0.8143, 0.5736, 0.8129, 0.5595, 0.8316, 0.5595, 0.8327, 0.5699, 0.8183, 0.5871, 0.8143, 0.5736, 0.8327, 0.5699, 0.8357, 0.5799, 0.825, 0.5995, 0.8183, 0.5871, 0.8357, 0.5799, 0.8406, 0.5891, 0.834, 0.6104, 0.825, 0.5995, 0.8406, 0.5891, 0.8472, 0.5971, 0.8449, 0.6194, 0.834, 0.6104, 0.8472, 0.5971, 0.8553, 0.6038, 0.8573, 0.626, 0.8449, 0.6194, 0.8553, 0.6038, 0.8645, 0.6087, 0.8708, 0.6301, 0.8573, 0.626, 0.8645, 0.6087, 0.8745, 0.6117, 0.8849, 0.6315, 0.8708, 0.6301, 0.8745, 0.6117, 0.8849, 0.6127, 0.8989, 0.6301, 0.8849, 0.6315, 0.8849, 0.6127, 0.8953, 0.6117, 0.9124, 0.626, 0.8989, 0.6301, 0.8953, 0.6117, 0.9052, 0.6087, 0.9249, 0.6194, 0.9124, 0.626, 0.9052, 0.6087, 0.9144, 0.6038, 0.9358, 0.6104, 0.9249, 0.6194, 0.9144, 0.6038, 0.9225, 0.5971, 0.9447, 0.5995, 0.9358, 0.6104, 0.9225, 0.5971, 0.9291, 0.5891, 0.9514, 0.5871, 0.9447, 0.5995, 0.9291, 0.5891, 0.934, 0.5799, 0.9555, 0.5736, 0.9514, 0.5871, 0.934, 0.5799, 0.9371, 0.5699, 0.9569, 0.5595, 0.9555, 0.5736, 0.9371, 0.5699, 0.9381, 0.5595, 0.9555, 0.5455, 0.9569, 0.5595, 0.9381, 0.5595, 0.9371, 0.5491, 0.9514, 0.532, 0.9555, 0.5455, 0.9371, 0.5491, 0.934, 0.5391, 0.9447, 0.5195, 0.9514, 0.532, 0.934, 0.5391, 0.9291, 0.5299, 0.9358, 0.5086, 0.9447, 0.5195, 0.9291, 0.5299, 0.9225, 0.5219, 0.9249, 0.4996, 0.9358, 0.5086, 0.9225, 0.5219, 0.9144, 0.5153, 0.9124, 0.493, 0.9249, 0.4996, 0.9144, 0.5153, 0.9052, 0.5103, 0.8989, 0.4889, 0.9124, 0.493, 0.9052, 0.5103, 0.8953, 0.5073, 0.8849, 0.4875, 0.8989, 0.4889, 0.8953, 0.5073, 0.8849, 0.5063, 0.8708, 0.4889, 0.8849, 0.4875, 0.8849, 0.5063, 0.8745, 0.5073, 0.8577, 0.4926, 0.8708, 0.4889, 0.8745, 0.5073, 0.8645, 0.5103, 0.8449, 0.4996, 0.8577, 0.4926, 0.8645, 0.5103, 0.8553, 0.5153, 0.834, 0.5086, 0.8449, 0.4996, 0.8553, 0.5153, 0.8472, 0.5219, 0.825, 0.5195, 0.834, 0.5086, 0.8472, 0.5219, 0.8406, 0.5299, 0.8183, 0.532, 0.825, 0.5195, 0.8406, 0.5299, 0.8357, 0.5391, 0.8143, 0.5455, 0.8183, 0.532, 0.8357, 0.5391, 0.8327, 0.5491, 0.8129, 0.5595, 0.8143, 0.5455, 0.8327, 0.5491, 0.8316, 0.5595, 0.8406, 0.5299, 0.8472, 0.5219, 0.8472, 0.5219, 0.8406, 0.5299, 0.8327, 0.5699, 0.8316, 0.5595, 0.8327, 0.5491, 0.8357, 0.5391, 0.8406, 0.5299, 0.8472, 0.5219, 0.8553, 0.5153, 0.8645, 0.5103, 0.8745, 0.5073, 0.8849, 0.5063, 0.8953, 0.5073, 0.9052, 0.5103, 0.9144, 0.5153, 0.9225, 0.5219, 0.9291, 0.5299, 0.934, 0.5391, 0.9371, 0.5491, 0.9381, 0.5595, 0.9371, 0.5699, 0.934, 0.5799, 0.9291, 0.5891, 0.9225, 0.5971, 0.9144, 0.6038, 0.9052, 0.6087, 0.8953, 0.6117, 0.8849, 0.6127, 0.8745, 0.6117, 0.8645, 0.6087, 0.8553, 0.6038, 0.8472, 0.5971, 0.8406, 0.5891, 0.8357, 0.5799, 0.8745, 0.6117, 0.8645, 0.6087, 0.8645, 0.6087, 0.8745, 0.6117, 0.9381, 0.5595, 0.9371, 0.5699, 0.9371, 0.5699, 0.9381, 0.5595, 0.8745, 0.5073, 0.8849, 0.5063, 0.8849, 0.5063, 0.8745, 0.5073, 0.8406, 0.5891, 0.8357, 0.5799, 0.8357, 0.5799, 0.8406, 0.5891, 0.9225, 0.5971, 0.9144, 0.6038, 0.9144, 0.6038, 0.9225, 0.5971, 0.9144, 0.5153, 0.9225, 0.5219, 0.9225, 0.5219, 0.9144, 0.5153, 0.8357, 0.5391, 0.8406, 0.5299, 0.8406, 0.5299, 0.8357, 0.5391, 0.8849, 0.6127, 0.8745, 0.6117, 0.8745, 0.6117, 0.8849, 0.6127, 0.9371, 0.5491, 0.9381, 0.5595, 0.9381, 0.5595, 0.9371, 0.5491, 0.8645, 0.5103, 0.8745, 0.5073, 0.8745, 0.5073, 0.8645, 0.5103, 0.8472, 0.5971, 0.8406, 0.5891, 0.8406, 0.5891, 0.8472, 0.5971, 0.9291, 0.5891, 0.9225, 0.5971, 0.9225, 0.5971, 0.9291, 0.5891, 0.9052, 0.5103, 0.9144, 0.5153, 0.9144, 0.5153, 0.9052, 0.5103, 0.8327, 0.5491, 0.8357, 0.5391, 0.8357, 0.5391, 0.8327, 0.5491, 0.8953, 0.6117, 0.8849, 0.6127, 0.8849, 0.6127, 0.8953, 0.6117, 0.934, 0.5391, 0.9371, 0.5491, 0.9371, 0.5491, 0.934, 0.5391, 0.8553, 0.5153, 0.8645, 0.5103, 0.8645, 0.5103, 0.8553, 0.5153, 0.8316, 0.5595, 0.8327, 0.5491, 0.8327, 0.5491, 0.8316, 0.5595, 0.8553, 0.6038, 0.8472, 0.5971, 0.8472, 0.5971, 0.8553, 0.6038, 0.934, 0.5799, 0.9291, 0.5891, 0.9291, 0.5891, 0.934, 0.5799, 0.8953, 0.5073, 0.9052, 0.5103, 0.9052, 0.5103, 0.8953, 0.5073, 0.8327, 0.5699, 0.8316, 0.5595, 0.8316, 0.5595, 0.8327, 0.5699, 0.9052, 0.6087, 0.8953, 0.6117, 0.8953, 0.6117, 0.9052, 0.6087, 0.9291, 0.5299, 0.934, 0.5391, 0.934, 0.5391, 0.9291, 0.5299, 0.8472, 0.5219, 0.8553, 0.5153, 0.8553, 0.5153, 0.8472, 0.5219, 0.8645, 0.6087, 0.8553, 0.6038, 0.8553, 0.6038, 0.8645, 0.6087, 0.9371, 0.5699, 0.934, 0.5799, 0.934, 0.5799, 0.9371, 0.5699, 0.8849, 0.5063, 0.8953, 0.5073, 0.8953, 0.5073, 0.8849, 0.5063, 0.8357, 0.5799, 0.8327, 0.5699, 0.8327, 0.5699, 0.8357, 0.5799, 0.9144, 0.6038, 0.9052, 0.6087, 0.9052, 0.6087, 0.9144, 0.6038, 0.9225, 0.5219, 0.9291, 0.5299, 0.9291, 0.5299, 0.9225, 0.5219, 0.9339, 0.6723, 0.9339, 0.6629, 0.8034, 0.6629, 0.8034, 0.6723, 0.9339, 0.9442, 0.9339, 0.9348, 0.8034, 0.9348, 0.8034, 0.9442, 0.9339, 0.9348, 0.9339, 0.9254, 0.8034, 0.9254, 0.8034, 0.9348, 0.9339, 0.9254, 0.9339, 0.916, 0.8034, 0.916, 0.8034, 0.9254, 0.9339, 0.916, 0.9339, 0.9067, 0.8034, 0.9067, 0.8034, 0.916, 0.9339, 0.9067, 0.9339, 0.8973, 0.8034, 0.8973, 0.8034, 0.9067, 0.9339, 0.8973, 0.9339, 0.8879, 0.8034, 0.8879, 0.8034, 0.8973, 0.9339, 0.8879, 0.9339, 0.8785, 0.8034, 0.8785, 0.8034, 0.8879, 0.9339, 0.8785, 0.9339, 0.8692, 0.8034, 0.8692, 0.8034, 0.8785, 0.9339, 0.8692, 0.9339, 0.8598, 0.8034, 0.8598, 0.8034, 0.8692, 0.9339, 0.8598, 0.9339, 0.8504, 0.8034, 0.8504, 0.8034, 0.8598, 0.9339, 0.8504, 0.9339, 0.841, 0.8034, 0.841, 0.8034, 0.8504, 0.9339, 0.841, 0.9339, 0.8317, 0.8034, 0.8317, 0.8034, 0.841, 0.9339, 0.8317, 0.9339, 0.8223, 0.8034, 0.8223, 0.8034, 0.8317, 0.9339, 0.8223, 0.9339, 0.8129, 0.8034, 0.8129, 0.8034, 0.8223, 0.9339, 0.8129, 0.9339, 0.8035, 0.8034, 0.8035, 0.8034, 0.8129, 0.9339, 0.8035, 0.9339, 0.7942, 0.8034, 0.7942, 0.8034, 0.8035, 0.9339, 0.7942, 0.9339, 0.7848, 0.8034, 0.7848, 0.8034, 0.7942, 0.9339, 0.7848, 0.9339, 0.7754, 0.8034, 0.7754, 0.8034, 0.7848, 0.9339, 0.7754, 0.9339, 0.766, 0.8034, 0.766, 0.8034, 0.7754, 0.9339, 0.766, 0.9339, 0.7567, 0.8034, 0.7567, 0.8034, 0.766, 0.9339, 0.7567, 0.9339, 0.7473, 0.8034, 0.7473, 0.8034, 0.7567, 0.9339, 0.7473, 0.9339, 0.7379, 0.8034, 0.7379, 0.8034, 0.7473, 0.9339, 0.7379, 0.9339, 0.7285, 0.8034, 0.7285, 0.8034, 0.7379, 0.9339, 0.7285, 0.9339, 0.7192, 0.8037, 0.7188, 0.8034, 0.7285, 0.9339, 0.7192, 0.9339, 0.7098, 0.8034, 0.7098, 0.8037, 0.7188, 0.9339, 0.7098, 0.9339, 0.7004, 0.8034, 0.7004, 0.8034, 0.7098, 0.9339, 0.7004, 0.9339, 0.691, 0.8034, 0.691, 0.8034, 0.7004, 0.9339, 0.691, 0.9339, 0.6817, 0.8034, 0.6817, 0.8034, 0.691, 0.9339, 0.6817, 0.9339, 0.6723, 0.8034, 0.6723, 0.8034, 0.6817, 0.9339, 0.9629, 0.9339, 0.9535, 0.8034, 0.9535, 0.8034, 0.9629, 0.9339, 0.9535, 0.9339, 0.9442, 0.8034, 0.9442, 0.8034, 0.9535, 0.8143, 0.5736, 0.8327, 0.5699, 0.8316, 0.5595, 0.8129, 0.5595, 0.8183, 0.5871, 0.8357, 0.5799, 0.8327, 0.5699, 0.8143, 0.5736, 0.825, 0.5995, 0.8406, 0.5891, 0.8357, 0.5799, 0.8183, 0.5871, 0.834, 0.6104, 0.8472, 0.5971, 0.8406, 0.5891, 0.825, 0.5995, 0.8449, 0.6194, 0.8553, 0.6038, 0.8472, 0.5971, 0.834, 0.6104, 0.8573, 0.626, 0.8645, 0.6087, 0.8553, 0.6038, 0.8449, 0.6194, 0.8708, 0.6301, 0.8745, 0.6117, 0.8645, 0.6087, 0.8573, 0.626, 0.8849, 0.6315, 0.8849, 0.6127, 0.8745, 0.6117, 0.8708, 0.6301, 0.8989, 0.6301, 0.8953, 0.6117, 0.8849, 0.6127, 0.8849, 0.6315, 0.9124, 0.626, 0.9052, 0.6087, 0.8953, 0.6117, 0.8989, 0.6301, 0.9249, 0.6194, 0.9144, 0.6038, 0.9052, 0.6087, 0.9124, 0.626, 0.9358, 0.6104, 0.9225, 0.5971, 0.9144, 0.6038, 0.9249, 0.6194, 0.9447, 0.5995, 0.9291, 0.5891, 0.9225, 0.5971, 0.9358, 0.6104, 0.9514, 0.5871, 0.934, 0.5799, 0.9291, 0.5891, 0.9447, 0.5995, 0.9555, 0.5736, 0.9371, 0.5699, 0.934, 0.5799, 0.9514, 0.5871, 0.9569, 0.5595, 0.9381, 0.5595, 0.9371, 0.5699, 0.9555, 0.5736, 0.9555, 0.5455, 0.9371, 0.5491, 0.9381, 0.5595, 0.9569, 0.5595, 0.9514, 0.532, 0.934, 0.5391, 0.9371, 0.5491, 0.9555, 0.5455, 0.9447, 0.5195, 0.9291, 0.5299, 0.934, 0.5391, 0.9514, 0.532, 0.9358, 0.5086, 0.9225, 0.5219, 0.9291, 0.5299, 0.9447, 0.5195, 0.9249, 0.4996, 0.9144, 0.5153, 0.9225, 0.5219, 0.9358, 0.5086, 0.9124, 0.493, 0.9052, 0.5103, 0.9144, 0.5153, 0.9249, 0.4996, 0.8989, 0.4889, 0.8953, 0.5073, 0.9052, 0.5103, 0.9124, 0.493, 0.8849, 0.4875, 0.8849, 0.5063, 0.8953, 0.5073, 0.8989, 0.4889, 0.8708, 0.4889, 0.8745, 0.5073, 0.8849, 0.5063, 0.8849, 0.4875, 0.8576, 0.4926, 0.8645, 0.5103, 0.8745, 0.5073, 0.8708, 0.4889, 0.8449, 0.4996, 0.8553, 0.5153, 0.8645, 0.5103, 0.8576, 0.4926, 0.834, 0.5086, 0.8472, 0.5219, 0.8553, 0.5153, 0.8449, 0.4996, 0.825, 0.5195, 0.8406, 0.5299, 0.8472, 0.5219, 0.834, 0.5086, 0.8183, 0.532, 0.8357, 0.5391, 0.8406, 0.5299, 0.825, 0.5195, 0.8143, 0.5455, 0.8327, 0.5491, 0.8357, 0.5391, 0.8183, 0.532, 0.8129, 0.5595, 0.8316, 0.5595, 0.8327, 0.5491, 0.8143, 0.5455, 0.8406, 0.5299, 0.8406, 0.5299, 0.8472, 0.5219, 0.8472, 0.5219, 0.8327, 0.5699, 0.8357, 0.5799, 0.8406, 0.5891, 0.8472, 0.5971, 0.8553, 0.6038, 0.8645, 0.6087, 0.8745, 0.6117, 0.8849, 0.6127, 0.8953, 0.6117, 0.9052, 0.6087, 0.9144, 0.6038, 0.9225, 0.5971, 0.9291, 0.5891, 0.934, 0.5799, 0.9371, 0.5699, 0.9381, 0.5595, 0.9371, 0.5491, 0.934, 0.5391, 0.9291, 0.5299, 0.9225, 0.5219, 0.9144, 0.5153, 0.9052, 0.5103, 0.8953, 0.5073, 0.8849, 0.5063, 0.8745, 0.5073, 0.8645, 0.5103, 0.8553, 0.5153, 0.8472, 0.5219, 0.8406, 0.5299, 0.8357, 0.5391, 0.8327, 0.5491, 0.8316, 0.5595, 0.8745, 0.6117, 0.8745, 0.6117, 0.8645, 0.6087, 0.8645, 0.6087, 0.9381, 0.5595, 0.9381, 0.5595, 0.9371, 0.5699, 0.9371, 0.5699, 0.8745, 0.5073, 0.8745, 0.5073, 0.8849, 0.5063, 0.8849, 0.5063, 0.8406, 0.5891, 0.8406, 0.5891, 0.8357, 0.5799, 0.8357, 0.5799, 0.9225, 0.5971, 0.9225, 0.5971, 0.9144, 0.6038, 0.9144, 0.6038, 0.9144, 0.5153, 0.9144, 0.5153, 0.9225, 0.5219, 0.9225, 0.5219, 0.8357, 0.5391, 0.8357, 0.5391, 0.8406, 0.5299, 0.8406, 0.5299, 0.8849, 0.6127, 0.8849, 0.6127, 0.8745, 0.6117, 0.8745, 0.6117, 0.9371, 0.5491, 0.9371, 0.5491, 0.9381, 0.5595, 0.9381, 0.5595, 0.8645, 0.5103, 0.8645, 0.5103, 0.8745, 0.5073, 0.8745, 0.5073, 0.8472, 0.5971, 0.8472, 0.5971, 0.8406, 0.5891, 0.8406, 0.5891, 0.9291, 0.5891, 0.9291, 0.5891, 0.9225, 0.5971, 0.9225, 0.5971, 0.9052, 0.5103, 0.9052, 0.5103, 0.9144, 0.5153, 0.9144, 0.5153, 0.8327, 0.5491, 0.8327, 0.5491, 0.8357, 0.5391, 0.8357, 0.5391, 0.8953, 0.6117, 0.8953, 0.6117, 0.8849, 0.6127, 0.8849, 0.6127, 0.934, 0.5391, 0.934, 0.5391, 0.9371, 0.5491, 0.9371, 0.5491, 0.8553, 0.5153, 0.8553, 0.5153, 0.8645, 0.5103, 0.8645, 0.5103, 0.8316, 0.5595, 0.8316, 0.5595, 0.8327, 0.5491, 0.8327, 0.5491, 0.8553, 0.6038, 0.8553, 0.6038, 0.8472, 0.5971, 0.8472, 0.5971, 0.934, 0.5799, 0.934, 0.5799, 0.9291, 0.5891, 0.9291, 0.5891, 0.8953, 0.5073, 0.8953, 0.5073, 0.9052, 0.5103, 0.9052, 0.5103, 0.8327, 0.5699, 0.8327, 0.5699, 0.8316, 0.5595, 0.8316, 0.5595, 0.9052, 0.6087, 0.9052, 0.6087, 0.8953, 0.6117, 0.8953, 0.6117, 0.9291, 0.5299, 0.9291, 0.5299, 0.934, 0.5391, 0.934, 0.5391, 0.8472, 0.5219, 0.8472, 0.5219, 0.8553, 0.5153, 0.8553, 0.5153, 0.8645, 0.6087, 0.8645, 0.6087, 0.8553, 0.6038, 0.8553, 0.6038, 0.9371, 0.5699, 0.9371, 0.5699, 0.934, 0.5799, 0.934, 0.5799, 0.8849, 0.5063, 0.8849, 0.5063, 0.8953, 0.5073, 0.8953, 0.5073, 0.8357, 0.5799, 0.8357, 0.5799, 0.8327, 0.5699, 0.8327, 0.5699, 0.9144, 0.6038, 0.9144, 0.6038, 0.9052, 0.6087, 0.9052, 0.6087, 0.9225, 0.5219, 0.9225, 0.5219, 0.9291, 0.5299, 0.9291, 0.5299, 0.9339, 0.6723, 0.9339, 0.6629, 0.8034, 0.6629, 0.8034, 0.6723, 0.9339, 0.9442, 0.9339, 0.9348, 0.8034, 0.9348, 0.8034, 0.9442, 0.9339, 0.9348, 0.9339, 0.9254, 0.8034, 0.9254, 0.8034, 0.9348, 0.9339, 0.9254, 0.9339, 0.916, 0.8034, 0.916, 0.8034, 0.9254, 0.9339, 0.916, 0.9339, 0.9067, 0.8034, 0.9067, 0.8034, 0.916, 0.9339, 0.9067, 0.9339, 0.8973, 0.8034, 0.8973, 0.8034, 0.9067, 0.9339, 0.8973, 0.9339, 0.8879, 0.8034, 0.8879, 0.8034, 0.8973, 0.9339, 0.8879, 0.9339, 0.8785, 0.8034, 0.8785, 0.8034, 0.8879, 0.9339, 0.8785, 0.9339, 0.8692, 0.8034, 0.8692, 0.8034, 0.8785, 0.9339, 0.8692, 0.9339, 0.8598, 0.8034, 0.8598, 0.8034, 0.8692, 0.9339, 0.8598, 0.9339, 0.8504, 0.8034, 0.8504, 0.8034, 0.8598, 0.9339, 0.8504, 0.9339, 0.841, 0.8034, 0.841, 0.8034, 0.8504, 0.9339, 0.841, 0.9339, 0.8317, 0.8034, 0.8317, 0.8034, 0.841, 0.9339, 0.8317, 0.9339, 0.8223, 0.8034, 0.8223, 0.8034, 0.8317, 0.9339, 0.8223, 0.9339, 0.8129, 0.8034, 0.8129, 0.8034, 0.8223, 0.9339, 0.8129, 0.9339, 0.8035, 0.8034, 0.8035, 0.8034, 0.8129, 0.9339, 0.8035, 0.9339, 0.7942, 0.8034, 0.7942, 0.8034, 0.8035, 0.9339, 0.7942, 0.9339, 0.7848, 0.8034, 0.7848, 0.8034, 0.7942, 0.9339, 0.7848, 0.9339, 0.7754, 0.8034, 0.7754, 0.8034, 0.7848, 0.9339, 0.7754, 0.9339, 0.766, 0.8034, 0.766, 0.8034, 0.7754, 0.9339, 0.766, 0.9339, 0.7567, 0.8034, 0.7567, 0.8034, 0.766, 0.9339, 0.7567, 0.9339, 0.7473, 0.8034, 0.7473, 0.8034, 0.7567, 0.9339, 0.7473, 0.9339, 0.7379, 0.8034, 0.7379, 0.8034, 0.7473, 0.9339, 0.7379, 0.9339, 0.7285, 0.8034, 0.7285, 0.8034, 0.7379, 0.9339, 0.7285, 0.9339, 0.7192, 0.8054, 0.7194, 0.8034, 0.7285, 0.9339, 0.7192, 0.9339, 0.7098, 0.8035, 0.7096, 0.8054, 0.7194, 0.9339, 0.7098, 0.9339, 0.7004, 0.8039, 0.7025, 0.8035, 0.7096, 0.9339, 0.7004, 0.9339, 0.691, 0.8034, 0.691, 0.8039, 0.7025, 0.9339, 0.691, 0.9339, 0.6817, 0.8034, 0.6817, 0.8034, 0.691, 0.9339, 0.6817, 0.9339, 0.6723, 0.8034, 0.6723, 0.8034, 0.6817, 0.9339, 0.9629, 0.9339, 0.9535, 0.8034, 0.9535, 0.8034, 0.9629, 0.9339, 0.9535, 0.9339, 0.9442, 0.8034, 0.9442, 0.8034, 0.9535, 0.8143, 0.5736, 0.8327, 0.5699, 0.8316, 0.5595, 0.8129, 0.5595, 0.8183, 0.5871, 0.8357, 0.5799, 0.8327, 0.5699, 0.8143, 0.5736, 0.825, 0.5995, 0.8406, 0.5891, 0.8357, 0.5799, 0.8183, 0.5871, 0.834, 0.6104, 0.8472, 0.5971, 0.8406, 0.5891, 0.825, 0.5995, 0.8449, 0.6194, 0.8553, 0.6038, 0.8472, 0.5971, 0.834, 0.6104, 0.8573, 0.626, 0.8645, 0.6087, 0.8553, 0.6038, 0.8449, 0.6194, 0.8708, 0.6301, 0.8745, 0.6117, 0.8645, 0.6087, 0.8573, 0.626, 0.8849, 0.6315, 0.8849, 0.6127, 0.8745, 0.6117, 0.8708, 0.6301, 0.8989, 0.6301, 0.8953, 0.6117, 0.8849, 0.6127, 0.8849, 0.6315, 0.9124, 0.626, 0.9052, 0.6087, 0.8953, 0.6117, 0.8989, 0.6301, 0.9249, 0.6194, 0.9144, 0.6038, 0.9052, 0.6087, 0.9124, 0.626, 0.9358, 0.6104, 0.9225, 0.5971, 0.9144, 0.6038, 0.9249, 0.6194, 0.9447, 0.5995, 0.9291, 0.5891, 0.9225, 0.5971, 0.9358, 0.6104, 0.9514, 0.5871, 0.934, 0.5799, 0.9291, 0.5891, 0.9447, 0.5995, 0.9555, 0.5736, 0.9371, 0.5699, 0.934, 0.5799, 0.9514, 0.5871, 0.9569, 0.5595, 0.9381, 0.5595, 0.9371, 0.5699, 0.9555, 0.5736, 0.9555, 0.5455, 0.9371, 0.5491, 0.9381, 0.5595, 0.9569, 0.5595, 0.9514, 0.532, 0.934, 0.5391, 0.9371, 0.5491, 0.9555, 0.5455, 0.9447, 0.5195, 0.9291, 0.5299, 0.934, 0.5391, 0.9514, 0.532, 0.9358, 0.5086, 0.9225, 0.5219, 0.9291, 0.5299, 0.9447, 0.5195, 0.9249, 0.4996, 0.9144, 0.5153, 0.9225, 0.5219, 0.9358, 0.5086, 0.9124, 0.493, 0.9052, 0.5103, 0.9144, 0.5153, 0.9249, 0.4996, 0.8989, 0.4889, 0.8953, 0.5073, 0.9052, 0.5103, 0.9124, 0.493, 0.8849, 0.4875, 0.8849, 0.5063, 0.8953, 0.5073, 0.8989, 0.4889, 0.8708, 0.4889, 0.8745, 0.5073, 0.8849, 0.5063, 0.8849, 0.4875, 0.8577, 0.4926, 0.8645, 0.5103, 0.8745, 0.5073, 0.8708, 0.4889, 0.8449, 0.4996, 0.8553, 0.5152, 0.8645, 0.5103, 0.8577, 0.4926, 0.834, 0.5084, 0.8472, 0.5219, 0.8553, 0.5152, 0.8449, 0.4996, 0.825, 0.5193, 0.8406, 0.5299, 0.8472, 0.5219, 0.834, 0.5084, 0.8183, 0.532, 0.8357, 0.5391, 0.8406, 0.5299, 0.825, 0.5193, 0.8143, 0.5455, 0.8327, 0.5491, 0.8357, 0.5391, 0.8183, 0.532, 0.8129, 0.5595, 0.8316, 0.5595, 0.8327, 0.5491, 0.8143, 0.5455, 0.8406, 0.5299, 0.8406, 0.5299, 0.8472, 0.5219, 0.8472, 0.5219, 0.8327, 0.5699, 0.8357, 0.5799, 0.8406, 0.5891, 0.8472, 0.5971, 0.8553, 0.6038, 0.8645, 0.6087, 0.8745, 0.6117, 0.8849, 0.6127, 0.8953, 0.6117, 0.9052, 0.6087, 0.9144, 0.6038, 0.9225, 0.5971, 0.9291, 0.5891, 0.934, 0.5799, 0.9371, 0.5699, 0.9381, 0.5595, 0.9371, 0.5491, 0.934, 0.5391, 0.9291, 0.5299, 0.9225, 0.5219, 0.9144, 0.5153, 0.9052, 0.5103, 0.8953, 0.5073, 0.8849, 0.5063, 0.8745, 0.5073, 0.8645, 0.5103, 0.8553, 0.5152, 0.8472, 0.5219, 0.8406, 0.5299, 0.8357, 0.5391, 0.8327, 0.5491, 0.8316, 0.5595, 0.8745, 0.6117, 0.8745, 0.6117, 0.8645, 0.6087, 0.8645, 0.6087, 0.9381, 0.5595, 0.9381, 0.5595, 0.9371, 0.5699, 0.9371, 0.5699, 0.8745, 0.5073, 0.8745, 0.5073, 0.8849, 0.5063, 0.8849, 0.5063, 0.8406, 0.5891, 0.8406, 0.5891, 0.8357, 0.5799, 0.8357, 0.5799, 0.9225, 0.5971, 0.9225, 0.5971, 0.9144, 0.6038, 0.9144, 0.6038, 0.9144, 0.5153, 0.9144, 0.5153, 0.9225, 0.5219, 0.9225, 0.5219, 0.8357, 0.5391, 0.8357, 0.5391, 0.8406, 0.5299, 0.8406, 0.5299, 0.8849, 0.6127, 0.8849, 0.6127, 0.8745, 0.6117, 0.8745, 0.6117, 0.9371, 0.5491, 0.9371, 0.5491, 0.9381, 0.5595, 0.9381, 0.5595, 0.8645, 0.5103, 0.8645, 0.5103, 0.8745, 0.5073, 0.8745, 0.5073, 0.8472, 0.5971, 0.8472, 0.5971, 0.8406, 0.5891, 0.8406, 0.5891, 0.9291, 0.5891, 0.9291, 0.5891, 0.9225, 0.5971, 0.9225, 0.5971, 0.9052, 0.5103, 0.9052, 0.5103, 0.9144, 0.5153, 0.9144, 0.5153, 0.8327, 0.5491, 0.8327, 0.5491, 0.8357, 0.5391, 0.8357, 0.5391, 0.8953, 0.6117, 0.8953, 0.6117, 0.8849, 0.6127, 0.8849, 0.6127, 0.934, 0.5391, 0.934, 0.5391, 0.9371, 0.5491, 0.9371, 0.5491, 0.8553, 0.5152, 0.8553, 0.5152, 0.8645, 0.5103, 0.8645, 0.5103, 0.8316, 0.5595, 0.8316, 0.5595, 0.8327, 0.5491, 0.8327, 0.5491, 0.8553, 0.6038, 0.8553, 0.6038, 0.8472, 0.5971, 0.8472, 0.5971, 0.934, 0.5799, 0.934, 0.5799, 0.9291, 0.5891, 0.9291, 0.5891, 0.8953, 0.5073, 0.8953, 0.5073, 0.9052, 0.5103, 0.9052, 0.5103, 0.8327, 0.5699, 0.8327, 0.5699, 0.8316, 0.5595, 0.8316, 0.5595, 0.9052, 0.6087, 0.9052, 0.6087, 0.8953, 0.6117, 0.8953, 0.6117, 0.9291, 0.5299, 0.9291, 0.5299, 0.934, 0.5391, 0.934, 0.5391, 0.8472, 0.5219, 0.8472, 0.5219, 0.8553, 0.5152, 0.8553, 0.5152, 0.8645, 0.6087, 0.8645, 0.6087, 0.8553, 0.6038, 0.8553, 0.6038, 0.9371, 0.5699, 0.9371, 0.5699, 0.934, 0.5799, 0.934, 0.5799, 0.8849, 0.5063, 0.8849, 0.5063, 0.8953, 0.5073, 0.8953, 0.5073, 0.8357, 0.5799, 0.8357, 0.5799, 0.8327, 0.5699, 0.8327, 0.5699, 0.9144, 0.6038, 0.9144, 0.6038, 0.9052, 0.6087, 0.9052, 0.6087, 0.9225, 0.5219, 0.9225, 0.5219, 0.9291, 0.5299, 0.9291, 0.5299, 0.9339, 0.6723, 0.8034, 0.6723, 0.8034, 0.6629, 0.9339, 0.6629, 0.9339, 0.9442, 0.8034, 0.9442, 0.8034, 0.9348, 0.9339, 0.9348, 0.9339, 0.9348, 0.8034, 0.9348, 0.8034, 0.9254, 0.9339, 0.9254, 0.9339, 0.9254, 0.8034, 0.9254, 0.8034, 0.916, 0.9339, 0.916, 0.9339, 0.916, 0.8034, 0.916, 0.8034, 0.9067, 0.9339, 0.9067, 0.9339, 0.9067, 0.8034, 0.9067, 0.8034, 0.8973, 0.9339, 0.8973, 0.9339, 0.8973, 0.8034, 0.8973, 0.8034, 0.8879, 0.9339, 0.8879, 0.9339, 0.8879, 0.8034, 0.8879, 0.8034, 0.8785, 0.9339, 0.8785, 0.9339, 0.8785, 0.8034, 0.8785, 0.8034, 0.8692, 0.9339, 0.8692, 0.9339, 0.8692, 0.8034, 0.8692, 0.8034, 0.8598, 0.9339, 0.8598, 0.9339, 0.8598, 0.8034, 0.8598, 0.8034, 0.8504, 0.9339, 0.8504, 0.9339, 0.8504, 0.8034, 0.8504, 0.8034, 0.841, 0.9339, 0.841, 0.9339, 0.841, 0.8034, 0.841, 0.8034, 0.8317, 0.9339, 0.8317, 0.9339, 0.8317, 0.8034, 0.8317, 0.8034, 0.8223, 0.9339, 0.8223, 0.9339, 0.8223, 0.8034, 0.8223, 0.8034, 0.8129, 0.9339, 0.8129, 0.9339, 0.8129, 0.8034, 0.8129, 0.8034, 0.8035, 0.9339, 0.8035, 0.9339, 0.8035, 0.8034, 0.8035, 0.8034, 0.7942, 0.9339, 0.7942, 0.9339, 0.7942, 0.8034, 0.7942, 0.8034, 0.7848, 0.9339, 0.7848, 0.9339, 0.7848, 0.8034, 0.7848, 0.8034, 0.7754, 0.9339, 0.7754, 0.9339, 0.7754, 0.8034, 0.7754, 0.8034, 0.766, 0.9339, 0.766, 0.9339, 0.766, 0.8034, 0.766, 0.8034, 0.7567, 0.9339, 0.7567, 0.9339, 0.7567, 0.8034, 0.7567, 0.8034, 0.7473, 0.9339, 0.7473, 0.9339, 0.7473, 0.8034, 0.7473, 0.8034, 0.7379, 0.9339, 0.7379, 0.9339, 0.7379, 0.8034, 0.7379, 0.8035, 0.7273, 0.9339, 0.7285, 0.9339, 0.7285, 0.8035, 0.7273, 0.8029, 0.7174, 0.9339, 0.7192, 0.9339, 0.7192, 0.8029, 0.7174, 0.803, 0.7095, 0.9339, 0.7098, 0.9339, 0.7098, 0.803, 0.7095, 0.8034, 0.7004, 0.9339, 0.7004, 0.9339, 0.7004, 0.8034, 0.7004, 0.8034, 0.691, 0.9337, 0.691, 0.9337, 0.691, 0.8034, 0.691, 0.8034, 0.6817, 0.9337, 0.6817, 0.9337, 0.6817, 0.8034, 0.6817, 0.8034, 0.6723, 0.9339, 0.6723, 0.9339, 0.9629, 0.8034, 0.9629, 0.8034, 0.9535, 0.9339, 0.9535, 0.9339, 0.9535, 0.8034, 0.9535, 0.8034, 0.9442, 0.9339, 0.9442, 0.8143, 0.5736, 0.8129, 0.5595, 0.8316, 0.5595, 0.8327, 0.5699, 0.8183, 0.5871, 0.8143, 0.5736, 0.8327, 0.5699, 0.8357, 0.5799, 0.825, 0.5995, 0.8183, 0.5871, 0.8357, 0.5799, 0.8406, 0.5891, 0.834, 0.6104, 0.825, 0.5995, 0.8406, 0.5891, 0.8472, 0.5971, 0.8449, 0.6194, 0.834, 0.6104, 0.8472, 0.5971, 0.8553, 0.6038, 0.8573, 0.626, 0.8449, 0.6194, 0.8553, 0.6038, 0.8645, 0.6087, 0.8708, 0.6301, 0.8573, 0.626, 0.8645, 0.6087, 0.8745, 0.6117, 0.8849, 0.6315, 0.8708, 0.6301, 0.8745, 0.6117, 0.8849, 0.6127, 0.8989, 0.6301, 0.8849, 0.6315, 0.8849, 0.6127, 0.8953, 0.6117, 0.9124, 0.626, 0.8989, 0.6301, 0.8953, 0.6117, 0.9052, 0.6087, 0.9249, 0.6194, 0.9124, 0.626, 0.9052, 0.6087, 0.9144, 0.6038, 0.9358, 0.6104, 0.9249, 0.6194, 0.9144, 0.6038, 0.9225, 0.5971, 0.9447, 0.5995, 0.9358, 0.6104, 0.9225, 0.5971, 0.9291, 0.5891, 0.9514, 0.5871, 0.9447, 0.5995, 0.9291, 0.5891, 0.934, 0.5799, 0.9555, 0.5736, 0.9514, 0.5871, 0.934, 0.5799, 0.9371, 0.5699, 0.9569, 0.5595, 0.9555, 0.5736, 0.9371, 0.5699, 0.9381, 0.5595, 0.9555, 0.5455, 0.9569, 0.5595, 0.9381, 0.5595, 0.9371, 0.5491, 0.9514, 0.532, 0.9555, 0.5455, 0.9371, 0.5491, 0.934, 0.5391, 0.9447, 0.5195, 0.9514, 0.532, 0.934, 0.5391, 0.9291, 0.5299, 0.9358, 0.5086, 0.9447, 0.5195, 0.9291, 0.5299, 0.9225, 0.5219, 0.9249, 0.4996, 0.9358, 0.5086, 0.9225, 0.5219, 0.9144, 0.5153, 0.9124, 0.493, 0.9249, 0.4996, 0.9144, 0.5153, 0.9052, 0.5103, 0.8989, 0.4889, 0.9124, 0.493, 0.9052, 0.5103, 0.8953, 0.5073, 0.8848, 0.4876, 0.8989, 0.4889, 0.8953, 0.5073, 0.8849, 0.5063, 0.8708, 0.4889, 0.8848, 0.4876, 0.8849, 0.5063, 0.8745, 0.5073, 0.8576, 0.4926, 0.8708, 0.4889, 0.8745, 0.5073, 0.8645, 0.5103, 0.8449, 0.4996, 0.8576, 0.4926, 0.8645, 0.5103, 0.8553, 0.5152, 0.834, 0.5086, 0.8449, 0.4996, 0.8553, 0.5152, 0.8472, 0.5219, 0.825, 0.5195, 0.834, 0.5086, 0.8472, 0.5219, 0.8406, 0.5299, 0.8183, 0.532, 0.825, 0.5195, 0.8406, 0.5299, 0.8357, 0.5391, 0.8143, 0.5455, 0.8183, 0.532, 0.8357, 0.5391, 0.8327, 0.5491, 0.8129, 0.5595, 0.8143, 0.5455, 0.8327, 0.5491, 0.8316, 0.5595, 0.8406, 0.5299, 0.8472, 0.5219, 0.8473, 0.5219, 0.8406, 0.5299, 0.8327, 0.5699, 0.8316, 0.5595, 0.8327, 0.5491, 0.8357, 0.5391, 0.8406, 0.5299, 0.8473, 0.5219, 0.8553, 0.5152, 0.8645, 0.5103, 0.8745, 0.5073, 0.8849, 0.5063, 0.8953, 0.5073, 0.9052, 0.5103, 0.9144, 0.5153, 0.9225, 0.5219, 0.9291, 0.5299, 0.934, 0.5391, 0.9371, 0.5491, 0.9381, 0.5595, 0.9371, 0.5699, 0.934, 0.5799, 0.9291, 0.5891, 0.9225, 0.5971, 0.9144, 0.6038, 0.9052, 0.6087, 0.8953, 0.6117, 0.8849, 0.6127, 0.8745, 0.6117, 0.8645, 0.6087, 0.8553, 0.6038, 0.8472, 0.5971, 0.8406, 0.5891, 0.8357, 0.5799, 0.8745, 0.6117, 0.8645, 0.6087, 0.8645, 0.6087, 0.8745, 0.6117, 0.9381, 0.5595, 0.9371, 0.5699, 0.9371, 0.5699, 0.9381, 0.5595, 0.8745, 0.5073, 0.8849, 0.5063, 0.8849, 0.5063, 0.8745, 0.5073, 0.8406, 0.5891, 0.8357, 0.5799, 0.8357, 0.5799, 0.8406, 0.5891, 0.9225, 0.5971, 0.9144, 0.6038, 0.9144, 0.6038, 0.9225, 0.5971, 0.9144, 0.5153, 0.9225, 0.5219, 0.9225, 0.5219, 0.9144, 0.5153, 0.8357, 0.5391, 0.8406, 0.5299, 0.8406, 0.5299, 0.8357, 0.5391, 0.8849, 0.6127, 0.8745, 0.6117, 0.8745, 0.6117, 0.8849, 0.6127, 0.9371, 0.5491, 0.9381, 0.5595, 0.9381, 0.5595, 0.9371, 0.5491, 0.8645, 0.5103, 0.8745, 0.5073, 0.8745, 0.5073, 0.8645, 0.5103, 0.8472, 0.5971, 0.8406, 0.5891, 0.8406, 0.5891, 0.8472, 0.5971, 0.9291, 0.5891, 0.9225, 0.5971, 0.9225, 0.5971, 0.9291, 0.5891, 0.9052, 0.5103, 0.9144, 0.5153, 0.9144, 0.5153, 0.9052, 0.5103, 0.8327, 0.5491, 0.8357, 0.5391, 0.8357, 0.5391, 0.8327, 0.5491, 0.8953, 0.6117, 0.8849, 0.6127, 0.8849, 0.6127, 0.8953, 0.6117, 0.934, 0.5391, 0.9371, 0.5491, 0.9371, 0.5491, 0.934, 0.5391, 0.8553, 0.5152, 0.8645, 0.5103, 0.8645, 0.5103, 0.8553, 0.5152, 0.8316, 0.5595, 0.8327, 0.5491, 0.8327, 0.5491, 0.8316, 0.5595, 0.8553, 0.6038, 0.8472, 0.5971, 0.8472, 0.5971, 0.8553, 0.6038, 0.934, 0.5799, 0.9291, 0.5891, 0.9291, 0.5891, 0.934, 0.5799, 0.8953, 0.5073, 0.9052, 0.5103, 0.9052, 0.5103, 0.8953, 0.5073, 0.8327, 0.5699, 0.8316, 0.5595, 0.8316, 0.5595, 0.8327, 0.5699, 0.9052, 0.6087, 0.8953, 0.6117, 0.8953, 0.6117, 0.9052, 0.6087, 0.9291, 0.5299, 0.934, 0.5391, 0.934, 0.5391, 0.9291, 0.5299, 0.8472, 0.5219, 0.8553, 0.5152, 0.8553, 0.5152, 0.8473, 0.5219, 0.8645, 0.6087, 0.8553, 0.6038, 0.8553, 0.6038, 0.8645, 0.6087, 0.9371, 0.5699, 0.934, 0.5799, 0.934, 0.5799, 0.9371, 0.5699, 0.8849, 0.5063, 0.8953, 0.5073, 0.8953, 0.5073, 0.8849, 0.5063, 0.8357, 0.5799, 0.8327, 0.5699, 0.8327, 0.5699, 0.8357, 0.5799, 0.9144, 0.6038, 0.9052, 0.6087, 0.9052, 0.6087, 0.9144, 0.6038, 0.9225, 0.5219, 0.9291, 0.5299, 0.9291, 0.5299, 0.9225, 0.5219, 0.1594, 0.3522, 0.291, 0.3997, 0.2269, 0.4827, 0.1347, 0.3997, 0.1339, 0.339, 0.1594, 0.3522, 0.1347, 0.3997, 0.1136, 0.3742, 0.07277, 0.2656, 0.1339, 0.339, 0.1136, 0.3742, 0.03229, 0.3024, 0.06264, 0.2059, 0.07321, 0.1668, 0.1411, 0.2037, 0.1133, 0.2289, 0.07321, 0.1668, 0.1687, 0.06524, 0.2331, 0.1342, 0.1411, 0.2037])
me_cube.materials.append(mat_gun1)
me_cube.use_mirror_vertex_groups = False
me_cube.use_paint_bone_selection = False
me_cube.use_paint_mask = True
me_cube.update()

# ---- objects
ob_cube = bpy.data.objects.new('Cube', me_cube)

# ---- transforms, parenting, visibility, modifiers, constraints
ob_cube.location = (0.0, 0.0, 0.0)
ob_cube.scale = (0.3, 0.3, 0.3)
ob_cube.lock_rotations_4d = False
ob_cube.empty_display_type = 'ARROWS'
ob_cube.lineart.crease_threshold = 0.0

# ---- collection membership
col_collection.objects.link(ob_cube)

# ---- scene / render settings (as saved in the file)
scene.frame_start = 1; scene.frame_end = 250; scene.frame_set(1)
scene.render.engine = 'BLENDER_EEVEE_NEXT'
bpy.context.view_layer.update()

# ---- added for rendering (the .blend has no active camera and no usable light): camera, sun
cam_auto = bpy.data.cameras.new('AutoCamera')
cam_auto.lens = 50.0
cam_auto.sensor_width = 36.0
cam_auto.clip_end = 1000.0
ob_auto_camera = bpy.data.objects.new('AutoCamera', cam_auto)
scene.collection.objects.link(ob_auto_camera)
ob_auto_camera.location = (1.43479, -1.92757, 1.08933)
ob_auto_camera.rotation_euler = (1.09748, -7.21219e-08, 0.694738)
scene.camera = ob_auto_camera
light_auto_sun = bpy.data.lights.new('AutoSun', 'SUN')
light_auto_sun.energy = 3.0
light_auto_sun.angle = 0.0523599
ob_auto_sun = bpy.data.objects.new('AutoSun', light_auto_sun)
scene.collection.objects.link(ob_auto_sun)
ob_auto_sun.rotation_euler = (0.872665, 0.174533, 0.523599)
bpy.context.view_layer.update()
